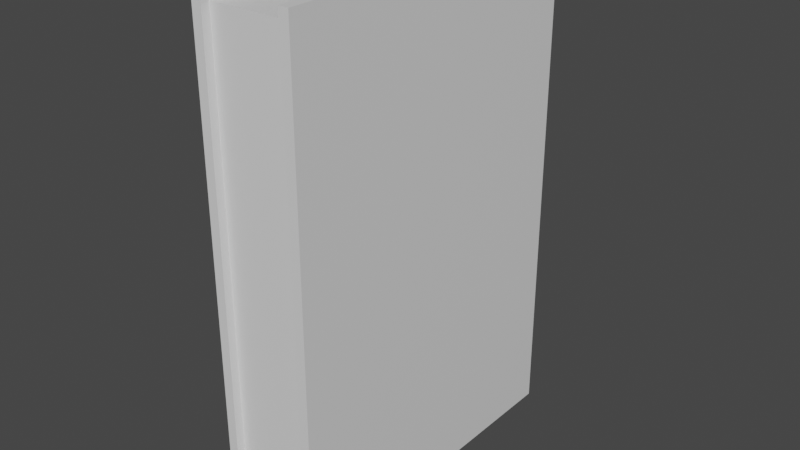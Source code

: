 # Source: book.blend  (saved by Blender 2.80.75; exported with 4.5.12 LTS)
import bpy
from mathutils import Matrix  # noqa: F401  (used for matrix-valued properties, if any)

bpy.ops.wm.read_factory_settings(use_empty=True)
scene = bpy.context.scene
scene.name = 'Scene'

# ---- collections
col_collection = bpy.data.collections.new('Collection'); scene.collection.children.link(col_collection)

# ---- materials (node trees are filled in below, after node groups)
mat_material = bpy.data.materials.new('Material')
mat_material.alpha_threshold = 0.0
mat_material.use_transparent_shadow = False
mat_material.line_color = (0.0, 0.0, 0.0, 1.0)

# ---- material node trees
mat_material.use_nodes = True; mat_material.node_tree.nodes.clear()
_N = mat_material.node_tree.nodes; _L = mat_material.node_tree.links
n0 = _N.new('ShaderNodeOutputMaterial'); n0.name = 'Material Output'; n0.location = (300, 300)
n1 = _N.new('ShaderNodeBsdfPrincipled'); n1.name = 'Principled BSDF'; n1.location = (10, 300)
n1.distribution = 'GGX'
n1.subsurface_method = 'BURLEY'
n1.inputs[2].default_value = 0.4
n1.inputs[3].default_value = 1.45
n1.inputs[27].default_value = (0.0, 0.0, 0.0, 1.0)
n1.inputs[28].default_value = 1.0
_L.new(n1.outputs[0], n0.inputs[0])
n0.is_active_output = True

# ---- world
world_world = bpy.data.worlds.new('World'); scene.world = world_world
world_world.use_nodes = True; world_world.node_tree.nodes.clear()
_N = world_world.node_tree.nodes; _L = world_world.node_tree.links
n0 = _N.new('ShaderNodeOutputWorld'); n0.name = 'World Output'; n0.location = (300, 300)
n1 = _N.new('ShaderNodeBackground'); n1.name = 'Background'; n1.location = (10, 300)
n1.inputs[0].default_value = (0.05088, 0.05088, 0.05088, 1.0)
_L.new(n1.outputs[0], n0.inputs[0])
n0.is_active_output = True
world_world.color = (0.05088, 0.05088, 0.05088)
world_world.use_sun_shadow = False
world_world.sun_shadow_jitter_overblur = 0.0

# ---- meshes
me_cube = bpy.data.meshes.new('Cube')
me_cube.from_pydata([(1.0, -0.3109, 1.274), (1.0, -0.3109, -0.8086), (1.0, -2.311, 1.274), (1.0, -2.311, -0.8086), (-1.0, -0.3109, 1.274), (-1.0, -0.3109, -0.8086), (-1.0, -2.311, 1.274), (-1.0, -2.311, -0.8086), (-1.0, -1.311, -0.9352), (1.0, -1.311, -0.9352), (1.0, -0.3109, -0.7296), (-1.0, -2.311, -0.7296), (1.0, -2.311, -0.7296), (-1.0, -0.3109, -0.7296), (1.0, -1.311, -0.8908), (-1.0, -1.311, -0.8908), (-1.0, -1.511, -0.9316), (-1.0, -1.711, -0.9206), (-1.0, -1.911, -0.9006), (-1.0, -2.111, -0.8679), (1.0, -2.111, 1.274), (-1.0, -2.111, 1.274), (1.0, -2.111, -0.8679), (1.0, -1.911, -0.9006), (1.0, -1.711, -0.9206), (1.0, -1.511, -0.9316), (-1.0, -2.111, -0.7784), (-1.0, -1.911, -0.8423), (-1.0, -1.711, -0.8713), (-1.0, -1.511, -0.8862), (1.0, -1.511, -0.8862), (1.0, -1.711, -0.8713), (1.0, -1.911, -0.8423), (1.0, -2.111, -0.7784), (-1.0, -0.5109, 1.274), (1.0, -1.111, -0.9316), (1.0, -0.9109, -0.9206), (1.0, -0.7109, -0.9006), (1.0, -0.5109, -0.8679), (-1.0, -0.5109, -0.8679), (-1.0, -0.7109, -0.9006), (-1.0, -0.9109, -0.9206), (-1.0, -1.111, -0.9316), (1.0, -0.5109, 1.274), (1.0, -0.5109, -0.7784), (1.0, -0.7109, -0.8423), (1.0, -0.9109, -0.8713), (1.0, -1.111, -0.8862), (-1.0, -1.111, -0.8862), (-1.0, -0.9109, -0.8713), (-1.0, -0.7109, -0.8423), (-1.0, -0.5109, -0.7784), (0.95, -1.111, 1.224), (0.95, -1.311, 1.224), (-0.95, -1.511, 1.224), (-0.95, -1.311, 1.224), (0.95, -1.311, -0.8903), (-0.95, -1.311, -0.8903), (-0.95, -1.511, -0.8859), (0.95, -1.111, -0.8859), (0.95, -1.511, 1.224), (0.95, -1.711, 1.224), (0.95, -1.911, 1.224), (0.95, -2.111, 1.224), (-0.95, -2.111, 1.224), (-0.95, -1.911, 1.224), (-0.95, -1.711, 1.224), (-0.95, -2.111, -0.7835), (-0.95, -1.911, -0.8443), (-0.95, -1.711, -0.8718), (0.95, -1.511, -0.8859), (0.95, -1.711, -0.8718), (0.95, -1.911, -0.8443), (0.95, -2.111, -0.7835), (-0.95, -1.111, 1.224), (-0.95, -0.9109, 1.224), (-0.95, -0.7109, 1.224), (-0.95, -0.5109, 1.224), (0.95, -0.5109, 1.224), (0.95, -0.7109, 1.224), (0.95, -0.9109, 1.224), (0.95, -0.5109, -0.7835), (0.95, -0.7109, -0.8443), (0.95, -0.9109, -0.8718), (-0.95, -1.111, -0.8859), (-0.95, -0.9109, -0.8718), (-0.95, -0.7109, -0.8443), (-0.95, -0.5109, -0.7835), (1.0, -0.3127, -0.7297), (-1.0, -2.313, -0.7295), (1.0, -2.313, -0.7295), (-1.0, -0.3127, -0.7297), (1.0, -1.313, -0.8908), (-1.0, -1.313, -0.8908), (-1.0, -2.113, -0.7783), (-1.0, -1.913, -0.8423), (-1.0, -1.713, -0.8713), (-1.0, -1.513, -0.8861), (1.0, -1.513, -0.8861), (1.0, -1.713, -0.8713), (1.0, -1.913, -0.8423), (1.0, -2.113, -0.7783), (1.0, -0.5128, -0.7784), (1.0, -0.7129, -0.8424), (1.0, -0.913, -0.8714), (1.0, -1.113, -0.8862), (-1.0, -1.113, -0.8862), (-1.0, -0.913, -0.8714), (-1.0, -0.7129, -0.8424), (-1.0, -0.5128, -0.7784), (0.95, -1.313, -0.8903), (-0.95, -1.313, -0.8903), (-0.95, -1.513, -0.8859), (0.95, -1.113, -0.8859), (-0.95, -2.113, -0.7834), (-0.95, -1.913, -0.8442), (-0.95, -1.713, -0.8718), (0.95, -1.513, -0.8859), (0.95, -1.713, -0.8718), (0.95, -1.913, -0.8442), (0.95, -2.113, -0.7834), (0.95, -0.5127, -0.7836), (0.95, -0.7128, -0.8443), (0.95, -0.9129, -0.8718), (-0.95, -1.113, -0.8859), (-0.95, -0.9129, -0.8718), (-0.95, -0.7128, -0.8443), (-0.95, -0.5127, -0.7836), (1.0, -0.3144, -0.7298), (-1.0, -2.314, -0.7294), (1.0, -2.314, -0.7294), (-1.0, -0.3144, -0.7298), (1.0, -1.315, -0.8908), (-1.0, -1.315, -0.8908), (-1.0, -2.115, -0.7782), (-1.0, -1.915, -0.8422), (-1.0, -1.715, -0.8712), (-1.0, -1.515, -0.8861), (1.0, -1.515, -0.8861), (1.0, -1.715, -0.8712), (1.0, -1.915, -0.8422), (1.0, -2.115, -0.7782), (1.0, -0.5146, -0.7785), (1.0, -0.715, -0.8424), (1.0, -0.9151, -0.8714), (1.0, -1.115, -0.8862), (-1.0, -1.115, -0.8862), (-1.0, -0.9151, -0.8714), (-1.0, -0.715, -0.8424), (-1.0, -0.5146, -0.7785), (0.95, -1.315, -0.8903), (-0.95, -1.315, -0.8903), (-0.95, -1.515, -0.8859), (0.95, -1.115, -0.8859), (-0.95, -2.114, -0.7833), (-0.95, -1.915, -0.8441), (-0.95, -1.715, -0.8717), (0.95, -1.515, -0.8859), (0.95, -1.715, -0.8717), (0.95, -1.915, -0.8441), (0.95, -2.114, -0.7833), (0.95, -0.5144, -0.7836), (0.95, -0.7147, -0.8444), (0.95, -0.9149, -0.8719), (-0.95, -1.115, -0.8859), (-0.95, -0.9149, -0.8719), (-0.95, -0.7147, -0.8444), (-0.95, -0.5144, -0.7836), (1.0, -0.3162, -0.7299), (-1.0, -2.316, -0.7294), (1.0, -2.316, -0.7294), (-1.0, -0.3162, -0.7299), (1.0, -1.317, -0.8908), (-1.0, -1.317, -0.8908), (-1.0, -2.117, -0.7781), (-1.0, -1.917, -0.8421), (-1.0, -1.717, -0.8712), (-1.0, -1.517, -0.8861), (1.0, -1.517, -0.8861), (1.0, -1.717, -0.8712), (1.0, -1.917, -0.8421), (1.0, -2.117, -0.7781), (1.0, -0.5165, -0.7786), (1.0, -0.717, -0.8425), (1.0, -0.9172, -0.8714), (1.0, -1.117, -0.8862), (-1.0, -1.117, -0.8862), (-1.0, -0.9172, -0.8714), (-1.0, -0.717, -0.8425), (-1.0, -0.5165, -0.7786), (0.95, -1.317, -0.8903), (-0.95, -1.317, -0.8903), (-0.95, -1.517, -0.8858), (0.95, -1.117, -0.886), (-0.95, -2.116, -0.7833), (-0.95, -1.917, -0.8441), (-0.95, -1.717, -0.8717), (0.95, -1.517, -0.8858), (0.95, -1.717, -0.8717), (0.95, -1.917, -0.8441), (0.95, -2.116, -0.7833), (0.95, -0.5162, -0.7837), (0.95, -0.7166, -0.8444), (0.95, -0.9168, -0.8719), (-0.95, -1.117, -0.886), (-0.95, -0.9168, -0.8719), (-0.95, -0.7166, -0.8444), (-0.95, -0.5162, -0.7837), (1.0, -0.3179, -0.73), (-1.0, -2.318, -0.7293), (1.0, -2.318, -0.7293), (-1.0, -0.3179, -0.73), (1.0, -1.319, -0.8908), (-1.0, -1.319, -0.8908), (-1.0, -2.118, -0.7781), (-1.0, -1.919, -0.8421), (-1.0, -1.719, -0.8712), (-1.0, -1.519, -0.8861), (1.0, -1.519, -0.8861), (1.0, -1.719, -0.8712), (1.0, -1.919, -0.8421), (1.0, -2.118, -0.7781), (1.0, -0.5184, -0.7787), (1.0, -0.719, -0.8426), (1.0, -0.9193, -0.8715), (1.0, -1.119, -0.8862), (-1.0, -1.119, -0.8862), (-1.0, -0.9193, -0.8715), (-1.0, -0.719, -0.8426), (-1.0, -0.5184, -0.7787), (0.95, -1.319, -0.8903), (-0.95, -1.319, -0.8903), (-0.95, -1.519, -0.8858), (0.95, -1.119, -0.886), (-0.95, -2.118, -0.7832), (-0.95, -1.919, -0.844), (-0.95, -1.719, -0.8716), (0.95, -1.519, -0.8858), (0.95, -1.719, -0.8716), (0.95, -1.919, -0.844), (0.95, -2.118, -0.7832), (0.95, -0.5179, -0.7838), (0.95, -0.7185, -0.8445), (0.95, -0.9188, -0.872), (-0.95, -1.119, -0.886), (-0.95, -0.9188, -0.872), (-0.95, -0.7185, -0.8445), (-0.95, -0.5179, -0.7838), (1.0, -0.3197, -0.7301), (-1.0, -2.32, -0.7292), (1.0, -2.32, -0.7292), (-1.0, -0.3197, -0.7301), (1.0, -1.322, -0.8908), (-1.0, -1.322, -0.8908), (-1.0, -2.12, -0.778), (-1.0, -1.921, -0.842), (-1.0, -1.721, -0.8711), (-1.0, -1.522, -0.8861), (1.0, -1.522, -0.8861), (1.0, -1.721, -0.8711), (1.0, -1.921, -0.842), (1.0, -2.12, -0.778), (1.0, -0.5203, -0.7787), (1.0, -0.721, -0.8426), (1.0, -0.9214, -0.8715), (1.0, -1.122, -0.8862), (-1.0, -1.122, -0.8862), (-1.0, -0.9214, -0.8715), (-1.0, -0.721, -0.8426), (-1.0, -0.5203, -0.7787), (0.95, -1.321, -0.8903), (-0.95, -1.321, -0.8903), (-0.95, -1.521, -0.8858), (0.95, -1.121, -0.886), (-0.95, -2.12, -0.7831), (-0.95, -1.92, -0.844), (-0.95, -1.721, -0.8716), (0.95, -1.521, -0.8858), (0.95, -1.721, -0.8716), (0.95, -1.92, -0.844), (0.95, -2.12, -0.7831), (0.95, -0.5197, -0.7839), (0.95, -0.7204, -0.8445), (0.95, -0.9208, -0.872), (-0.95, -1.121, -0.886), (-0.95, -0.9208, -0.872), (-0.95, -0.7204, -0.8445), (-0.95, -0.5197, -0.7839), (1.0, -0.3214, -0.7302), (-1.0, -2.321, -0.7291), (1.0, -2.321, -0.7291), (-1.0, -0.3214, -0.7302), (1.0, -1.324, -0.8908), (-1.0, -1.324, -0.8908), (-1.0, -2.122, -0.7779), (-1.0, -1.923, -0.842), (-1.0, -1.723, -0.8711), (-1.0, -1.524, -0.886), (1.0, -1.524, -0.886), (1.0, -1.723, -0.8711), (1.0, -1.923, -0.842), (1.0, -2.122, -0.7779), (1.0, -0.5221, -0.7788), (1.0, -0.7231, -0.8427), (1.0, -0.9235, -0.8715), (1.0, -1.124, -0.8863), (-1.0, -1.124, -0.8863), (-1.0, -0.9235, -0.8715), (-1.0, -0.7231, -0.8427), (-1.0, -0.5221, -0.7788), (0.95, -1.323, -0.8903), (-0.95, -1.323, -0.8903), (-0.95, -1.523, -0.8858), (0.95, -1.123, -0.886), (-0.95, -2.121, -0.783), (-0.95, -1.922, -0.8439), (-0.95, -1.723, -0.8716), (0.95, -1.523, -0.8858), (0.95, -1.723, -0.8716), (0.95, -1.922, -0.8439), (0.95, -2.121, -0.783), (0.95, -0.5215, -0.784), (0.95, -0.7223, -0.8446), (0.95, -0.9227, -0.872), (-0.95, -1.123, -0.886), (-0.95, -0.9227, -0.872), (-0.95, -0.7223, -0.8446), (-0.95, -0.5215, -0.784), (1.0, -0.3232, -0.7303), (-1.0, -2.323, -0.729), (1.0, -2.323, -0.729), (-1.0, -0.3232, -0.7303), (1.0, -1.326, -0.8908), (-1.0, -1.326, -0.8908), (-1.0, -2.124, -0.7778), (-1.0, -1.925, -0.8419), (-1.0, -1.726, -0.871), (-1.0, -1.526, -0.886), (1.0, -1.526, -0.886), (1.0, -1.726, -0.871), (1.0, -1.925, -0.8419), (1.0, -2.124, -0.7778), (1.0, -0.524, -0.7789), (1.0, -0.7251, -0.8427), (1.0, -0.9256, -0.8716), (1.0, -1.126, -0.8863), (-1.0, -1.126, -0.8863), (-1.0, -0.9256, -0.8716), (-1.0, -0.7251, -0.8427), (-1.0, -0.524, -0.7789), (0.95, -1.325, -0.8903), (-0.95, -1.325, -0.8903), (-0.95, -1.525, -0.8858), (0.95, -1.125, -0.886), (-0.95, -2.123, -0.783), (-0.95, -1.924, -0.8439), (-0.95, -1.725, -0.8715), (0.95, -1.525, -0.8858), (0.95, -1.725, -0.8715), (0.95, -1.924, -0.8439), (0.95, -2.123, -0.783), (0.95, -0.5232, -0.784), (0.95, -0.7243, -0.8447), (0.95, -0.9247, -0.8721), (-0.95, -1.125, -0.886), (-0.95, -0.9247, -0.8721), (-0.95, -0.7243, -0.8447), (-0.95, -0.5232, -0.784), (1.0, -0.3249, -0.7304), (-1.0, -2.325, -0.7289), (1.0, -2.325, -0.7289), (-1.0, -0.3249, -0.7304), (1.0, -1.328, -0.8908), (-1.0, -1.328, -0.8908), (-1.0, -2.126, -0.7777), (-1.0, -1.927, -0.8419), (-1.0, -1.728, -0.871), (-1.0, -1.528, -0.886), (1.0, -1.528, -0.886), (1.0, -1.728, -0.871), (1.0, -1.927, -0.8419), (1.0, -2.126, -0.7777), (1.0, -0.5259, -0.779), (1.0, -0.7271, -0.8428), (1.0, -0.9277, -0.8716), (1.0, -1.128, -0.8863), (-1.0, -1.128, -0.8863), (-1.0, -0.9277, -0.8716), (-1.0, -0.7271, -0.8428), (-1.0, -0.5259, -0.779), (0.95, -1.327, -0.8903), (-0.95, -1.327, -0.8903), (-0.95, -1.527, -0.8857), (0.95, -1.127, -0.886), (-0.95, -2.125, -0.7829), (-0.95, -1.926, -0.8438), (-0.95, -1.727, -0.8715), (0.95, -1.527, -0.8857), (0.95, -1.727, -0.8715), (0.95, -1.926, -0.8438), (0.95, -2.125, -0.7829), (0.95, -0.525, -0.7841), (0.95, -0.7262, -0.8447), (0.95, -0.9267, -0.8721), (-0.95, -1.127, -0.886), (-0.95, -0.9267, -0.8721), (-0.95, -0.7262, -0.8447), (-0.95, -0.525, -0.7841), (1.0, -0.3267, -0.7305), (-1.0, -2.327, -0.7288), (1.0, -2.327, -0.7288), (-1.0, -0.3267, -0.7305), (1.0, -1.33, -0.8908), (-1.0, -1.33, -0.8908), (-1.0, -2.128, -0.7777), (-1.0, -1.929, -0.8418), (-1.0, -1.73, -0.871), (-1.0, -1.53, -0.886), (1.0, -1.53, -0.886), (1.0, -1.73, -0.871), (1.0, -1.929, -0.8418), (1.0, -2.128, -0.7777), (1.0, -0.5278, -0.779), (1.0, -0.7291, -0.8428), (1.0, -0.9298, -0.8717), (1.0, -1.13, -0.8863), (-1.0, -1.13, -0.8863), (-1.0, -0.9298, -0.8717), (-1.0, -0.7291, -0.8428), (-1.0, -0.5278, -0.779), (0.95, -1.329, -0.8903), (-0.95, -1.329, -0.8903), (-0.95, -1.529, -0.8857), (0.95, -1.129, -0.8861), (-0.95, -2.127, -0.7828), (-0.95, -1.928, -0.8437), (-0.95, -1.729, -0.8714), (0.95, -1.529, -0.8857), (0.95, -1.729, -0.8714), (0.95, -1.928, -0.8437), (0.95, -2.127, -0.7828), (0.95, -0.5268, -0.7842), (0.95, -0.7281, -0.8448), (0.95, -0.9287, -0.8721), (-0.95, -1.129, -0.8861), (-0.95, -0.9287, -0.8721), (-0.95, -0.7281, -0.8448), (-0.95, -0.5268, -0.7842)], [], [(20, 21, 6, 2), (12, 2, 6, 11), (51, 34, 4, 13), (19, 22, 3, 7), (33, 20, 2, 12), (13, 4, 0, 10), (42, 35, 9, 8), (16, 29, 15, 8), (35, 47, 14, 9), (5, 13, 10, 1), (22, 33, 12, 3), (39, 51, 13, 5), (3, 12, 11, 7), (9, 14, 30, 25), (25, 30, 31, 24), (24, 31, 32, 23), (23, 32, 33, 22), (7, 11, 26, 19), (19, 26, 27, 18), (18, 27, 28, 17), (17, 28, 29, 16), (11, 6, 21, 26), (29, 28, 96, 97), (87, 51, 109, 127), (59, 56, 110, 113), (13, 51, 109, 91), (86, 87, 127, 126), (8, 9, 25, 16), (16, 25, 24, 17), (17, 24, 23, 18), (18, 23, 22, 19), (71, 72, 119, 118), (28, 27, 95, 96), (58, 57, 111, 112), (12, 33, 101, 90), (8, 15, 48, 42), (42, 48, 49, 41), (41, 49, 50, 40), (40, 50, 51, 39), (1, 10, 44, 38), (38, 44, 45, 37), (37, 45, 46, 36), (36, 46, 47, 35), (0, 4, 34, 43), (85, 86, 126, 125), (5, 1, 38, 39), (39, 38, 37, 40), (40, 37, 36, 41), (41, 36, 35, 42), (10, 0, 43, 44), (70, 71, 118, 117), (27, 26, 94, 95), (10, 13, 91, 88), (84, 85, 125, 124), (73, 33, 101, 120), (56, 70, 117, 110), (59, 52, 53, 56), (58, 54, 55, 57), (67, 64, 65, 68), (68, 65, 66, 69), (69, 66, 54, 58), (56, 53, 60, 70), (70, 60, 61, 71), (71, 61, 62, 72), (72, 62, 63, 73), (75, 74, 55, 54, 66, 65, 64, 63, 62, 61, 60, 53, 52, 80, 79, 78, 77, 76), (43, 34, 51, 87, 77, 78, 81, 44), (20, 33, 73, 63, 64, 67, 26, 21), (81, 78, 79, 82), (82, 79, 80, 83), (83, 80, 52, 59), (57, 55, 74, 84), (84, 74, 75, 85), (85, 75, 76, 86), (86, 76, 77, 87), (114, 115, 155, 154), (126, 127, 167, 166), (107, 106, 146, 147), (92, 105, 145, 132), (113, 110, 150, 153), (94, 114, 154, 134), (125, 126, 166, 165), (106, 93, 133, 146), (93, 97, 137, 133), (112, 111, 151, 152), (101, 100, 140, 141), (124, 125, 165, 164), (105, 104, 144, 145), (100, 99, 139, 140), (111, 124, 164, 151), (104, 103, 143, 144), (72, 73, 120, 119), (11, 12, 90, 89), (30, 14, 92, 98), (26, 67, 114, 94), (10, 44, 102, 88), (31, 30, 98, 99), (45, 44, 102, 103), (32, 31, 99, 100), (46, 45, 103, 104), (33, 32, 100, 101), (47, 46, 104, 105), (44, 81, 121, 102), (48, 15, 93, 106), (81, 82, 122, 121), (49, 48, 106, 107), (67, 68, 115, 114), (82, 83, 123, 122), (50, 49, 107, 108), (68, 69, 116, 115), (83, 59, 113, 123), (51, 50, 108, 109), (15, 29, 97, 93), (69, 58, 112, 116), (57, 84, 124, 111), (14, 47, 105, 92), (11, 26, 94, 89), (153, 150, 190, 193), (134, 154, 194, 174), (165, 166, 206, 205), (146, 133, 173, 186), (133, 137, 177, 173), (152, 151, 191, 192), (141, 140, 180, 181), (164, 165, 205, 204), (145, 144, 184, 185), (140, 139, 179, 180), (151, 164, 204, 191), (144, 143, 183, 184), (139, 138, 178, 179), (163, 153, 193, 203), (143, 142, 182, 183), (138, 132, 172, 178), (88, 91, 131, 128), (108, 107, 147, 148), (115, 116, 156, 155), (90, 101, 141, 130), (109, 108, 148, 149), (120, 101, 141, 160), (116, 112, 152, 156), (91, 109, 149, 131), (102, 121, 161, 142), (110, 117, 157, 150), (89, 90, 130, 129), (117, 118, 158, 157), (89, 94, 134, 129), (118, 119, 159, 158), (95, 94, 134, 135), (127, 109, 149, 167), (119, 120, 160, 159), (96, 95, 135, 136), (121, 122, 162, 161), (97, 96, 136, 137), (88, 102, 142, 128), (122, 123, 163, 162), (98, 92, 132, 138), (103, 102, 142, 143), (123, 113, 153, 163), (99, 98, 138, 139), (173, 177, 217, 213), (192, 191, 231, 232), (181, 180, 220, 221), (204, 205, 245, 244), (185, 184, 224, 225), (180, 179, 219, 220), (191, 204, 244, 231), (184, 183, 223, 224), (179, 178, 218, 219), (203, 193, 233, 243), (183, 182, 222, 223), (178, 172, 212, 218), (202, 203, 243, 242), (168, 182, 222, 208), (177, 176, 216, 217), (201, 202, 242, 241), (132, 145, 185, 172), (147, 146, 186, 187), (166, 167, 207, 206), (154, 155, 195, 194), (128, 131, 171, 168), (148, 147, 187, 188), (155, 156, 196, 195), (130, 141, 181, 170), (149, 148, 188, 189), (160, 141, 181, 200), (156, 152, 192, 196), (131, 149, 189, 171), (142, 161, 201, 182), (150, 157, 197, 190), (129, 130, 170, 169), (157, 158, 198, 197), (129, 134, 174, 169), (158, 159, 199, 198), (135, 134, 174, 175), (167, 149, 189, 207), (159, 160, 200, 199), (136, 135, 175, 176), (161, 162, 202, 201), (137, 136, 176, 177), (128, 142, 182, 168), (162, 163, 203, 202), (220, 219, 259, 260), (231, 244, 284, 271), (224, 223, 263, 264), (219, 218, 258, 259), (243, 233, 273, 283), (223, 222, 262, 263), (218, 212, 252, 258), (242, 243, 283, 282), (208, 222, 262, 248), (217, 216, 256, 257), (241, 242, 282, 281), (216, 215, 255, 256), (239, 240, 280, 279), (247, 229, 269, 287), (215, 214, 254, 255), (238, 239, 279, 278), (186, 173, 213, 226), (205, 206, 246, 245), (174, 194, 234, 214), (193, 190, 230, 233), (172, 185, 225, 212), (187, 186, 226, 227), (206, 207, 247, 246), (194, 195, 235, 234), (168, 171, 211, 208), (188, 187, 227, 228), (195, 196, 236, 235), (170, 181, 221, 210), (189, 188, 228, 229), (200, 181, 221, 240), (196, 192, 232, 236), (171, 189, 229, 211), (182, 201, 241, 222), (190, 197, 237, 230), (169, 170, 210, 209), (197, 198, 238, 237), (169, 174, 214, 209), (198, 199, 239, 238), (175, 174, 214, 215), (207, 189, 229, 247), (199, 200, 240, 239), (176, 175, 215, 216), (264, 263, 303, 304), (259, 258, 298, 299), (283, 273, 313, 323), (263, 262, 302, 303), (258, 252, 292, 298), (282, 283, 323, 322), (248, 262, 302, 288), (257, 256, 296, 297), (281, 282, 322, 321), (256, 255, 295, 296), (279, 280, 320, 319), (287, 269, 309, 327), (255, 254, 294, 295), (278, 279, 319, 318), (249, 254, 294, 289), (277, 278, 318, 317), (225, 224, 264, 265), (244, 245, 285, 284), (221, 220, 260, 261), (232, 231, 271, 272), (213, 217, 257, 253), (226, 213, 253, 266), (245, 246, 286, 285), (214, 234, 274, 254), (233, 230, 270, 273), (212, 225, 265, 252), (227, 226, 266, 267), (246, 247, 287, 286), (234, 235, 275, 274), (208, 211, 251, 248), (228, 227, 267, 268), (235, 236, 276, 275), (210, 221, 261, 250), (229, 228, 268, 269), (240, 221, 261, 280), (236, 232, 272, 276), (211, 229, 269, 251), (222, 241, 281, 262), (230, 237, 277, 270), (209, 210, 250, 249), (237, 238, 278, 277), (209, 214, 254, 249), (288, 302, 342, 328), (297, 296, 336, 337), (321, 322, 362, 361), (296, 295, 335, 336), (319, 320, 360, 359), (327, 309, 349, 367), (295, 294, 334, 335), (318, 319, 359, 358), (289, 294, 334, 329), (317, 318, 358, 357), (289, 290, 330, 329), (310, 317, 357, 350), (302, 321, 361, 342), (291, 309, 349, 331), (316, 312, 352, 356), (320, 301, 341, 360), (271, 284, 324, 311), (260, 259, 299, 300), (265, 264, 304, 305), (284, 285, 325, 324), (261, 260, 300, 301), (272, 271, 311, 312), (253, 257, 297, 293), (266, 253, 293, 306), (285, 286, 326, 325), (254, 274, 314, 294), (273, 270, 310, 313), (252, 265, 305, 292), (267, 266, 306, 307), (286, 287, 327, 326), (274, 275, 315, 314), (248, 251, 291, 288), (268, 267, 307, 308), (275, 276, 316, 315), (250, 261, 301, 290), (269, 268, 308, 309), (280, 261, 301, 320), (276, 272, 312, 316), (251, 269, 309, 291), (262, 281, 321, 302), (270, 277, 317, 310), (249, 250, 290, 289), (367, 349, 389, 407), (335, 334, 374, 375), (358, 359, 399, 398), (329, 334, 374, 369), (357, 358, 398, 397), (329, 330, 370, 369), (350, 357, 397, 390), (342, 361, 401, 382), (331, 349, 389, 371), (356, 352, 392, 396), (360, 341, 381, 400), (349, 348, 388, 389), (330, 341, 381, 370), (355, 356, 396, 395), (348, 347, 387, 388), (328, 331, 371, 368), (322, 323, 363, 362), (298, 292, 332, 338), (303, 302, 342, 343), (323, 313, 353, 363), (299, 298, 338, 339), (304, 303, 343, 344), (311, 324, 364, 351), (300, 299, 339, 340), (305, 304, 344, 345), (324, 325, 365, 364), (301, 300, 340, 341), (312, 311, 351, 352), (293, 297, 337, 333), (306, 293, 333, 346), (325, 326, 366, 365), (294, 314, 354, 334), (313, 310, 350, 353), (292, 305, 345, 332), (307, 306, 346, 347), (326, 327, 367, 366), (314, 315, 355, 354), (288, 291, 331, 328), (308, 307, 347, 348), (315, 316, 356, 355), (290, 301, 341, 330), (309, 308, 348, 349), (382, 401, 441, 422), (371, 389, 429, 411), (396, 392, 432, 436), (400, 381, 421, 440), (389, 388, 428, 429), (370, 381, 421, 410), (395, 396, 436, 435), (388, 387, 427, 428), (368, 371, 411, 408), (394, 395, 435, 434), (406, 407, 447, 446), (387, 386, 426, 427), (372, 385, 425, 412), (393, 390, 430, 433), (374, 394, 434, 414), (405, 406, 446, 445), (359, 360, 400, 399), (336, 335, 375, 376), (361, 362, 402, 401), (337, 336, 376, 377), (328, 342, 382, 368), (362, 363, 403, 402), (338, 332, 372, 378), (343, 342, 382, 383), (363, 353, 393, 403), (339, 338, 378, 379), (344, 343, 383, 384), (351, 364, 404, 391), (340, 339, 379, 380), (345, 344, 384, 385), (364, 365, 405, 404), (341, 340, 380, 381), (352, 351, 391, 392), (333, 337, 377, 373), (346, 333, 373, 386), (365, 366, 406, 405), (334, 354, 394, 374), (353, 350, 390, 393), (332, 345, 385, 372), (347, 346, 386, 387), (366, 367, 407, 406), (354, 355, 395, 394), (412, 425, 433, 430), (427, 426, 444, 445), (415, 414, 434, 435), (413, 417, 432, 431), (426, 413, 431, 444), (421, 420, 439, 440), (425, 424, 443, 433), (420, 419, 438, 439), (424, 423, 442, 443), (419, 418, 437, 438), (423, 422, 441, 442), (418, 412, 430, 437), (429, 428, 446, 447), (417, 416, 436, 432), (428, 427, 445, 446), (416, 415, 435, 436), (390, 397, 437, 430), (369, 370, 410, 409), (397, 398, 438, 437), (369, 374, 414, 409), (398, 399, 439, 438), (375, 374, 414, 415), (407, 389, 429, 447), (399, 400, 440, 439), (376, 375, 415, 416), (401, 402, 442, 441), (377, 376, 416, 417), (368, 382, 422, 408), (402, 403, 443, 442), (378, 372, 412, 418), (383, 382, 422, 423), (403, 393, 433, 443), (379, 378, 418, 419), (384, 383, 423, 424), (391, 404, 444, 431), (380, 379, 419, 420), (385, 384, 424, 425), (404, 405, 445, 444), (381, 380, 420, 421), (392, 391, 431, 432), (373, 377, 417, 413), (386, 373, 413, 426)])
_uv = me_cube.uv_layers.new(name='UVMap')
_uv.uv.foreach_set('vector', [0.375, 0.225, 0.625, 0.225, 0.625, 0.25, 0.375, 0.25, 0.5, 0.25, 0.625, 0.25, 0.625, 0.5, 0.5, 0.5, 0.5, 0.725, 0.625, 0.725, 0.625, 0.75, 0.5, 0.75, 0.375, 0.975, 0.625, 0.975, 0.625, 1.0, 0.375, 1.0, 0.25, 0.725, 0.375, 0.725, 0.375, 0.75, 0.25, 0.75, 0.75, 0.5, 0.875, 0.5, 0.875, 0.75, 0.75, 0.75, 0.375, 0.85, 0.625, 0.85, 0.625, 0.875, 0.375, 0.875, 0.375, 0.6, 0.5, 0.6, 0.5, 0.625, 0.375, 0.625, 0.125, 0.6, 0.25, 0.6, 0.25, 0.625, 0.125, 0.625, 0.625, 0.5, 0.75, 0.5, 0.75, 0.75, 0.625, 0.75, 0.125, 0.725, 0.25, 0.725, 0.25, 0.75, 0.125, 0.75, 0.375, 0.725, 0.5, 0.725, 0.5, 0.75, 0.375, 0.75, 0.375, 0.25, 0.5, 0.25, 0.5, 0.5, 0.375, 0.5, 0.125, 0.625, 0.25, 0.625, 0.25, 0.65, 0.125, 0.65, 0.125, 0.65, 0.25, 0.65, 0.25, 0.675, 0.125, 0.675, 0.125, 0.675, 0.25, 0.675, 0.25, 0.7, 0.125, 0.7, 0.125, 0.7, 0.25, 0.7, 0.25, 0.725, 0.125, 0.725, 0.375, 0.5, 0.5, 0.5, 0.5, 0.525, 0.375, 0.525, 0.375, 0.525, 0.5, 0.525, 0.5, 0.55, 0.375, 0.55, 0.375, 0.55, 0.5, 0.55, 0.5, 0.575, 0.375, 0.575, 0.375, 0.575, 0.5, 0.575, 0.5, 0.6, 0.375, 0.6, 0.5, 0.5, 0.625, 0.5, 0.625, 0.525, 0.5, 0.525, 0.5, 0.6, 0.5, 0.575, 0.5, 0.575, 0.5, 0.6, 0.5, 0.725, 0.5, 0.725, 0.5, 0.725, 0.5, 0.725, 0.25, 0.6, 0.25, 0.625, 0.25, 0.625, 0.25, 0.6, 0.5, 0.75, 0.5, 0.725, 0.5, 0.725, 0.5, 0.75, 0.5, 0.7, 0.5, 0.725, 0.5, 0.725, 0.5, 0.7, 0.375, 0.875, 0.625, 0.875, 0.625, 0.9, 0.375, 0.9, 0.375, 0.9, 0.625, 0.9, 0.625, 0.925, 0.375, 0.925, 0.375, 0.925, 0.625, 0.925, 0.625, 0.95, 0.375, 0.95, 0.375, 0.95, 0.625, 0.95, 0.625, 0.975, 0.375, 0.975, 0.25, 0.675, 0.25, 0.7, 0.25, 0.7, 0.25, 0.675, 0.5, 0.575, 0.5, 0.55, 0.5, 0.55, 0.5, 0.575, 0.5, 0.6, 0.5, 0.625, 0.5, 0.625, 0.5, 0.6, 0.25, 0.75, 0.25, 0.725, 0.25, 0.725, 0.25, 0.75, 0.375, 0.625, 0.5, 0.625, 0.5, 0.65, 0.375, 0.65, 0.375, 0.65, 0.5, 0.65, 0.5, 0.675, 0.375, 0.675, 0.375, 0.675, 0.5, 0.675, 0.5, 0.7, 0.375, 0.7, 0.375, 0.7, 0.5, 0.7, 0.5, 0.725, 0.375, 0.725, 0.125, 0.5, 0.25, 0.5, 0.25, 0.525, 0.125, 0.525, 0.125, 0.525, 0.25, 0.525, 0.25, 0.55, 0.125, 0.55, 0.125, 0.55, 0.25, 0.55, 0.25, 0.575, 0.125, 0.575, 0.125, 0.575, 0.25, 0.575, 0.25, 0.6, 0.125, 0.6, 0.375, 0.0, 0.625, 0.0, 0.625, 0.025, 0.375, 0.025, 0.5, 0.675, 0.5, 0.7, 0.5, 0.7, 0.5, 0.675, 0.375, 0.75, 0.625, 0.75, 0.625, 0.775, 0.375, 0.775, 0.375, 0.775, 0.625, 0.775, 0.625, 0.8, 0.375, 0.8, 0.375, 0.8, 0.625, 0.8, 0.625, 0.825, 0.375, 0.825, 0.375, 0.825, 0.625, 0.825, 0.625, 0.85, 0.375, 0.85, 0.25, 0.5, 0.375, 0.5, 0.375, 0.525, 0.25, 0.525, 0.25, 0.65, 0.25, 0.675, 0.25, 0.675, 0.25, 0.65, 0.5, 0.55, 0.5, 0.525, 0.5, 0.525, 0.5, 0.55, 0.75, 0.75, 0.75, 0.5, 0.75, 0.5, 0.75, 0.75, 0.5, 0.65, 0.5, 0.675, 0.5, 0.675, 0.5, 0.65, 0.25, 0.725, 0.25, 0.725, 0.25, 0.725, 0.25, 0.725, 0.25, 0.625, 0.25, 0.65, 0.25, 0.65, 0.25, 0.625, 0.25, 0.6, 0.375, 0.6, 0.375, 0.625, 0.25, 0.625, 0.5, 0.6, 0.625, 0.6, 0.625, 0.625, 0.5, 0.625, 0.5, 0.525, 0.625, 0.525, 0.625, 0.55, 0.5, 0.55, 0.5, 0.55, 0.625, 0.55, 0.625, 0.575, 0.5, 0.575, 0.5, 0.575, 0.625, 0.575, 0.625, 0.6, 0.5, 0.6, 0.25, 0.625, 0.375, 0.625, 0.375, 0.65, 0.25, 0.65, 0.25, 0.65, 0.375, 0.65, 0.375, 0.675, 0.25, 0.675, 0.25, 0.675, 0.375, 0.675, 0.375, 0.7, 0.25, 0.7, 0.25, 0.7, 0.375, 0.7, 0.375, 0.725, 0.25, 0.725, 0.625, 0.075, 0.625, 0.1, 0.625, 0.125, 0.625, 0.15, 0.625, 0.175, 0.625, 0.2, 0.625, 0.225, 0.375, 0.225, 0.375, 0.2, 0.375, 0.175, 0.375, 0.15, 0.375, 0.125, 0.375, 0.1, 0.375, 0.075, 0.375, 0.05, 0.375, 0.025, 0.625, 0.025, 0.625, 0.05, 0.375, 0.025, 0.625, 0.725, 0.5, 0.725, 0.5, 0.725, 0.625, 0.025, 0.375, 0.525, 0.25, 0.525, 0.25, 0.525, 0.375, 0.725, 0.25, 0.725, 0.25, 0.725, 0.375, 0.225, 0.625, 0.525, 0.5, 0.525, 0.5, 0.525, 0.625, 0.225, 0.25, 0.525, 0.375, 0.525, 0.375, 0.55, 0.25, 0.55, 0.25, 0.55, 0.375, 0.55, 0.375, 0.575, 0.25, 0.575, 0.25, 0.575, 0.375, 0.575, 0.375, 0.6, 0.25, 0.6, 0.5, 0.625, 0.625, 0.625, 0.625, 0.65, 0.5, 0.65, 0.5, 0.65, 0.625, 0.65, 0.625, 0.675, 0.5, 0.675, 0.5, 0.675, 0.625, 0.675, 0.625, 0.7, 0.5, 0.7, 0.5, 0.7, 0.625, 0.7, 0.625, 0.725, 0.5, 0.725, 0.5, 0.525, 0.5, 0.55, 0.5, 0.55, 0.5, 0.525, 0.5, 0.7, 0.5, 0.725, 0.5, 0.725, 0.5, 0.7, 0.5, 0.675, 0.5, 0.65, 0.5, 0.65, 0.5, 0.675, 0.25, 0.625, 0.25, 0.6, 0.25, 0.6, 0.25, 0.625, 0.25, 0.6, 0.25, 0.625, 0.25, 0.625, 0.25, 0.6, 0.5, 0.525, 0.5, 0.525, 0.5, 0.525, 0.5, 0.525, 0.5, 0.675, 0.5, 0.7, 0.5, 0.7, 0.5, 0.675, 0.5, 0.65, 0.5, 0.625, 0.5, 0.625, 0.5, 0.65, 0.5, 0.625, 0.5, 0.6, 0.5, 0.6, 0.5, 0.625, 0.5, 0.6, 0.5, 0.625, 0.5, 0.625, 0.5, 0.6, 0.25, 0.725, 0.25, 0.7, 0.25, 0.7, 0.25, 0.725, 0.5, 0.65, 0.5, 0.675, 0.5, 0.675, 0.5, 0.65, 0.25, 0.6, 0.25, 0.575, 0.25, 0.575, 0.25, 0.6, 0.25, 0.7, 0.25, 0.675, 0.25, 0.675, 0.25, 0.7, 0.5, 0.625, 0.5, 0.65, 0.5, 0.65, 0.5, 0.625, 0.25, 0.575, 0.25, 0.55, 0.25, 0.55, 0.25, 0.575, 0.25, 0.7, 0.25, 0.725, 0.25, 0.725, 0.25, 0.7, 0.5, 0.5, 0.5, 0.25, 0.5, 0.25, 0.5, 0.5, 0.25, 0.65, 0.25, 0.625, 0.25, 0.625, 0.25, 0.65, 0.5, 0.525, 0.5, 0.525, 0.5, 0.525, 0.5, 0.525, 0.25, 0.5, 0.25, 0.525, 0.25, 0.525, 0.25, 0.5, 0.25, 0.675, 0.25, 0.65, 0.25, 0.65, 0.25, 0.675, 0.25, 0.55, 0.25, 0.525, 0.25, 0.525, 0.25, 0.55, 0.25, 0.7, 0.25, 0.675, 0.25, 0.675, 0.25, 0.7, 0.25, 0.575, 0.25, 0.55, 0.25, 0.55, 0.25, 0.575, 0.25, 0.725, 0.25, 0.7, 0.25, 0.7, 0.25, 0.725, 0.25, 0.6, 0.25, 0.575, 0.25, 0.575, 0.25, 0.6, 0.25, 0.525, 0.25, 0.525, 0.25, 0.525, 0.25, 0.525, 0.5, 0.65, 0.5, 0.625, 0.5, 0.625, 0.5, 0.65, 0.25, 0.525, 0.25, 0.55, 0.25, 0.55, 0.25, 0.525, 0.5, 0.675, 0.5, 0.65, 0.5, 0.65, 0.5, 0.675, 0.5, 0.525, 0.5, 0.55, 0.5, 0.55, 0.5, 0.525, 0.25, 0.55, 0.25, 0.575, 0.25, 0.575, 0.25, 0.55, 0.5, 0.7, 0.5, 0.675, 0.5, 0.675, 0.5, 0.7, 0.5, 0.55, 0.5, 0.575, 0.5, 0.575, 0.5, 0.55, 0.25, 0.575, 0.25, 0.6, 0.25, 0.6, 0.25, 0.575, 0.5, 0.725, 0.5, 0.7, 0.5, 0.7, 0.5, 0.725, 0.5, 0.625, 0.5, 0.6, 0.5, 0.6, 0.5, 0.625, 0.5, 0.575, 0.5, 0.6, 0.5, 0.6, 0.5, 0.575, 0.5, 0.625, 0.5, 0.65, 0.5, 0.65, 0.5, 0.625, 0.25, 0.625, 0.25, 0.6, 0.25, 0.6, 0.25, 0.625, 0.5, 0.5, 0.5, 0.525, 0.5, 0.525, 0.5, 0.5, 0.25, 0.6, 0.25, 0.625, 0.25, 0.625, 0.25, 0.6, 0.5, 0.525, 0.5, 0.525, 0.5, 0.525, 0.5, 0.525, 0.5, 0.675, 0.5, 0.7, 0.5, 0.7, 0.5, 0.675, 0.5, 0.65, 0.5, 0.625, 0.5, 0.625, 0.5, 0.65, 0.5, 0.625, 0.5, 0.6, 0.5, 0.6, 0.5, 0.625, 0.5, 0.6, 0.5, 0.625, 0.5, 0.625, 0.5, 0.6, 0.25, 0.725, 0.25, 0.7, 0.25, 0.7, 0.25, 0.725, 0.5, 0.65, 0.5, 0.675, 0.5, 0.675, 0.5, 0.65, 0.25, 0.6, 0.25, 0.575, 0.25, 0.575, 0.25, 0.6, 0.25, 0.7, 0.25, 0.675, 0.25, 0.675, 0.25, 0.7, 0.5, 0.625, 0.5, 0.65, 0.5, 0.65, 0.5, 0.625, 0.25, 0.575, 0.25, 0.55, 0.25, 0.55, 0.25, 0.575, 0.25, 0.675, 0.25, 0.65, 0.25, 0.65, 0.25, 0.675, 0.25, 0.575, 0.25, 0.6, 0.25, 0.6, 0.25, 0.575, 0.25, 0.55, 0.25, 0.525, 0.25, 0.525, 0.25, 0.55, 0.25, 0.65, 0.25, 0.625, 0.25, 0.625, 0.25, 0.65, 0.75, 0.75, 0.75, 0.5, 0.75, 0.5, 0.75, 0.75, 0.5, 0.7, 0.5, 0.675, 0.5, 0.675, 0.5, 0.7, 0.5, 0.55, 0.5, 0.575, 0.5, 0.575, 0.5, 0.55, 0.25, 0.75, 0.25, 0.725, 0.25, 0.725, 0.25, 0.75, 0.5, 0.725, 0.5, 0.7, 0.5, 0.7, 0.5, 0.725, 0.25, 0.725, 0.25, 0.725, 0.25, 0.725, 0.25, 0.725, 0.5, 0.575, 0.5, 0.6, 0.5, 0.6, 0.5, 0.575, 0.5, 0.75, 0.5, 0.725, 0.5, 0.725, 0.5, 0.75, 0.25, 0.525, 0.25, 0.525, 0.25, 0.525, 0.25, 0.525, 0.25, 0.625, 0.25, 0.65, 0.25, 0.65, 0.25, 0.625, 0.5, 0.5, 0.5, 0.25, 0.5, 0.25, 0.5, 0.5, 0.25, 0.65, 0.25, 0.675, 0.25, 0.675, 0.25, 0.65, 0.5, 0.5, 0.5, 0.525, 0.5, 0.525, 0.5, 0.5, 0.25, 0.675, 0.25, 0.7, 0.25, 0.7, 0.25, 0.675, 0.5, 0.55, 0.5, 0.525, 0.5, 0.525, 0.5, 0.55, 0.5, 0.725, 0.5, 0.725, 0.5, 0.725, 0.5, 0.725, 0.25, 0.7, 0.25, 0.725, 0.25, 0.725, 0.25, 0.7, 0.5, 0.575, 0.5, 0.55, 0.5, 0.55, 0.5, 0.575, 0.25, 0.525, 0.25, 0.55, 0.25, 0.55, 0.25, 0.525, 0.5, 0.6, 0.5, 0.575, 0.5, 0.575, 0.5, 0.6, 0.25, 0.5, 0.25, 0.525, 0.25, 0.525, 0.25, 0.5, 0.25, 0.55, 0.25, 0.575, 0.25, 0.575, 0.25, 0.55, 0.25, 0.65, 0.25, 0.625, 0.25, 0.625, 0.25, 0.65, 0.25, 0.55, 0.25, 0.525, 0.25, 0.525, 0.25, 0.55, 0.25, 0.575, 0.25, 0.6, 0.25, 0.6, 0.25, 0.575, 0.25, 0.675, 0.25, 0.65, 0.25, 0.65, 0.25, 0.675, 0.5, 0.625, 0.5, 0.6, 0.5, 0.6, 0.5, 0.625, 0.5, 0.6, 0.5, 0.625, 0.5, 0.625, 0.5, 0.6, 0.25, 0.725, 0.25, 0.7, 0.25, 0.7, 0.25, 0.725, 0.5, 0.65, 0.5, 0.675, 0.5, 0.675, 0.5, 0.65, 0.25, 0.6, 0.25, 0.575, 0.25, 0.575, 0.25, 0.6, 0.25, 0.7, 0.25, 0.675, 0.25, 0.675, 0.25, 0.7, 0.5, 0.625, 0.5, 0.65, 0.5, 0.65, 0.5, 0.625, 0.25, 0.575, 0.25, 0.55, 0.25, 0.55, 0.25, 0.575, 0.25, 0.675, 0.25, 0.65, 0.25, 0.65, 0.25, 0.675, 0.25, 0.575, 0.25, 0.6, 0.25, 0.6, 0.25, 0.575, 0.25, 0.55, 0.25, 0.525, 0.25, 0.525, 0.25, 0.55, 0.25, 0.65, 0.25, 0.625, 0.25, 0.625, 0.25, 0.65, 0.25, 0.55, 0.25, 0.575, 0.25, 0.575, 0.25, 0.55, 0.25, 0.5, 0.25, 0.525, 0.25, 0.525, 0.25, 0.5, 0.5, 0.6, 0.5, 0.575, 0.5, 0.575, 0.5, 0.6, 0.25, 0.525, 0.25, 0.55, 0.25, 0.55, 0.25, 0.525, 0.25, 0.625, 0.25, 0.6, 0.25, 0.6, 0.25, 0.625, 0.5, 0.675, 0.5, 0.65, 0.5, 0.65, 0.5, 0.675, 0.5, 0.7, 0.5, 0.725, 0.5, 0.725, 0.5, 0.7, 0.5, 0.525, 0.5, 0.55, 0.5, 0.55, 0.5, 0.525, 0.75, 0.75, 0.75, 0.5, 0.75, 0.5, 0.75, 0.75, 0.5, 0.7, 0.5, 0.675, 0.5, 0.675, 0.5, 0.7, 0.5, 0.55, 0.5, 0.575, 0.5, 0.575, 0.5, 0.55, 0.25, 0.75, 0.25, 0.725, 0.25, 0.725, 0.25, 0.75, 0.5, 0.725, 0.5, 0.7, 0.5, 0.7, 0.5, 0.725, 0.25, 0.725, 0.25, 0.725, 0.25, 0.725, 0.25, 0.725, 0.5, 0.575, 0.5, 0.6, 0.5, 0.6, 0.5, 0.575, 0.5, 0.75, 0.5, 0.725, 0.5, 0.725, 0.5, 0.75, 0.25, 0.525, 0.25, 0.525, 0.25, 0.525, 0.25, 0.525, 0.25, 0.625, 0.25, 0.65, 0.25, 0.65, 0.25, 0.625, 0.5, 0.5, 0.5, 0.25, 0.5, 0.25, 0.5, 0.5, 0.25, 0.65, 0.25, 0.675, 0.25, 0.675, 0.25, 0.65, 0.5, 0.5, 0.5, 0.525, 0.5, 0.525, 0.5, 0.5, 0.25, 0.675, 0.25, 0.7, 0.25, 0.7, 0.25, 0.675, 0.5, 0.55, 0.5, 0.525, 0.5, 0.525, 0.5, 0.55, 0.5, 0.725, 0.5, 0.725, 0.5, 0.725, 0.5, 0.725, 0.25, 0.7, 0.25, 0.725, 0.25, 0.725, 0.25, 0.7, 0.5, 0.575, 0.5, 0.55, 0.5, 0.55, 0.5, 0.575, 0.25, 0.525, 0.25, 0.55, 0.25, 0.55, 0.25, 0.525, 0.5, 0.6, 0.5, 0.575, 0.5, 0.575, 0.5, 0.6, 0.25, 0.5, 0.25, 0.525, 0.25, 0.525, 0.25, 0.5, 0.25, 0.55, 0.25, 0.575, 0.25, 0.575, 0.25, 0.55, 0.25, 0.7, 0.25, 0.675, 0.25, 0.675, 0.25, 0.7, 0.5, 0.625, 0.5, 0.65, 0.5, 0.65, 0.5, 0.625, 0.25, 0.575, 0.25, 0.55, 0.25, 0.55, 0.25, 0.575, 0.25, 0.675, 0.25, 0.65, 0.25, 0.65, 0.25, 0.675, 0.25, 0.575, 0.25, 0.6, 0.25, 0.6, 0.25, 0.575, 0.25, 0.55, 0.25, 0.525, 0.25, 0.525, 0.25, 0.55, 0.25, 0.65, 0.25, 0.625, 0.25, 0.625, 0.25, 0.65, 0.25, 0.55, 0.25, 0.575, 0.25, 0.575, 0.25, 0.55, 0.25, 0.5, 0.25, 0.525, 0.25, 0.525, 0.25, 0.5, 0.5, 0.6, 0.5, 0.575, 0.5, 0.575, 0.5, 0.6, 0.25, 0.525, 0.25, 0.55, 0.25, 0.55, 0.25, 0.525, 0.5, 0.575, 0.5, 0.55, 0.5, 0.55, 0.5, 0.575, 0.25, 0.7, 0.25, 0.725, 0.25, 0.725, 0.25, 0.7, 0.5, 0.725, 0.5, 0.725, 0.5, 0.725, 0.5, 0.725, 0.5, 0.55, 0.5, 0.525, 0.5, 0.525, 0.5, 0.55, 0.25, 0.675, 0.25, 0.7, 0.25, 0.7, 0.25, 0.675, 0.5, 0.65, 0.5, 0.625, 0.5, 0.625, 0.5, 0.65, 0.5, 0.675, 0.5, 0.7, 0.5, 0.7, 0.5, 0.675, 0.5, 0.525, 0.5, 0.525, 0.5, 0.525, 0.5, 0.525, 0.25, 0.6, 0.25, 0.625, 0.25, 0.625, 0.25, 0.6, 0.25, 0.625, 0.25, 0.6, 0.25, 0.6, 0.25, 0.625, 0.5, 0.675, 0.5, 0.65, 0.5, 0.65, 0.5, 0.675, 0.5, 0.7, 0.5, 0.725, 0.5, 0.725, 0.5, 0.7, 0.5, 0.525, 0.5, 0.55, 0.5, 0.55, 0.5, 0.525, 0.75, 0.75, 0.75, 0.5, 0.75, 0.5, 0.75, 0.75, 0.5, 0.7, 0.5, 0.675, 0.5, 0.675, 0.5, 0.7, 0.5, 0.55, 0.5, 0.575, 0.5, 0.575, 0.5, 0.55, 0.25, 0.75, 0.25, 0.725, 0.25, 0.725, 0.25, 0.75, 0.5, 0.725, 0.5, 0.7, 0.5, 0.7, 0.5, 0.725, 0.25, 0.725, 0.25, 0.725, 0.25, 0.725, 0.25, 0.725, 0.5, 0.575, 0.5, 0.6, 0.5, 0.6, 0.5, 0.575, 0.5, 0.75, 0.5, 0.725, 0.5, 0.725, 0.5, 0.75, 0.25, 0.525, 0.25, 0.525, 0.25, 0.525, 0.25, 0.525, 0.25, 0.625, 0.25, 0.65, 0.25, 0.65, 0.25, 0.625, 0.5, 0.5, 0.5, 0.25, 0.5, 0.25, 0.5, 0.5, 0.25, 0.65, 0.25, 0.675, 0.25, 0.675, 0.25, 0.65, 0.5, 0.5, 0.5, 0.525, 0.5, 0.525, 0.5, 0.5, 0.25, 0.675, 0.25, 0.7, 0.25, 0.7, 0.25, 0.675, 0.5, 0.55, 0.5, 0.525, 0.5, 0.525, 0.5, 0.55, 0.5, 0.725, 0.5, 0.725, 0.5, 0.725, 0.5, 0.725, 0.25, 0.7, 0.25, 0.725, 0.25, 0.725, 0.25, 0.7, 0.5, 0.575, 0.5, 0.55, 0.5, 0.55, 0.5, 0.575, 0.25, 0.575, 0.25, 0.55, 0.25, 0.55, 0.25, 0.575, 0.25, 0.675, 0.25, 0.65, 0.25, 0.65, 0.25, 0.675, 0.25, 0.575, 0.25, 0.6, 0.25, 0.6, 0.25, 0.575, 0.25, 0.55, 0.25, 0.525, 0.25, 0.525, 0.25, 0.55, 0.25, 0.65, 0.25, 0.625, 0.25, 0.625, 0.25, 0.65, 0.25, 0.55, 0.25, 0.575, 0.25, 0.575, 0.25, 0.55, 0.25, 0.5, 0.25, 0.525, 0.25, 0.525, 0.25, 0.5, 0.5, 0.6, 0.5, 0.575, 0.5, 0.575, 0.5, 0.6, 0.25, 0.525, 0.25, 0.55, 0.25, 0.55, 0.25, 0.525, 0.5, 0.575, 0.5, 0.55, 0.5, 0.55, 0.5, 0.575, 0.25, 0.7, 0.25, 0.725, 0.25, 0.725, 0.25, 0.7, 0.5, 0.725, 0.5, 0.725, 0.5, 0.725, 0.5, 0.725, 0.5, 0.55, 0.5, 0.525, 0.5, 0.525, 0.5, 0.55, 0.25, 0.675, 0.25, 0.7, 0.25, 0.7, 0.25, 0.675, 0.5, 0.5, 0.5, 0.525, 0.5, 0.525, 0.5, 0.5, 0.25, 0.65, 0.25, 0.675, 0.25, 0.675, 0.25, 0.65, 0.25, 0.6, 0.25, 0.575, 0.25, 0.575, 0.25, 0.6, 0.5, 0.65, 0.5, 0.675, 0.5, 0.675, 0.5, 0.65, 0.25, 0.725, 0.25, 0.7, 0.25, 0.7, 0.25, 0.725, 0.5, 0.6, 0.5, 0.625, 0.5, 0.625, 0.5, 0.6, 0.5, 0.625, 0.5, 0.6, 0.5, 0.6, 0.5, 0.625, 0.5, 0.65, 0.5, 0.625, 0.5, 0.625, 0.5, 0.65, 0.5, 0.675, 0.5, 0.7, 0.5, 0.7, 0.5, 0.675, 0.5, 0.525, 0.5, 0.525, 0.5, 0.525, 0.5, 0.525, 0.25, 0.6, 0.25, 0.625, 0.25, 0.625, 0.25, 0.6, 0.25, 0.625, 0.25, 0.6, 0.25, 0.6, 0.25, 0.625, 0.5, 0.675, 0.5, 0.65, 0.5, 0.65, 0.5, 0.675, 0.5, 0.7, 0.5, 0.725, 0.5, 0.725, 0.5, 0.7, 0.5, 0.525, 0.5, 0.55, 0.5, 0.55, 0.5, 0.525, 0.75, 0.75, 0.75, 0.5, 0.75, 0.5, 0.75, 0.75, 0.5, 0.7, 0.5, 0.675, 0.5, 0.675, 0.5, 0.7, 0.5, 0.55, 0.5, 0.575, 0.5, 0.575, 0.5, 0.55, 0.25, 0.75, 0.25, 0.725, 0.25, 0.725, 0.25, 0.75, 0.5, 0.725, 0.5, 0.7, 0.5, 0.7, 0.5, 0.725, 0.25, 0.725, 0.25, 0.725, 0.25, 0.725, 0.25, 0.725, 0.5, 0.575, 0.5, 0.6, 0.5, 0.6, 0.5, 0.575, 0.5, 0.75, 0.5, 0.725, 0.5, 0.725, 0.5, 0.75, 0.25, 0.525, 0.25, 0.525, 0.25, 0.525, 0.25, 0.525, 0.25, 0.625, 0.25, 0.65, 0.25, 0.65, 0.25, 0.625, 0.5, 0.5, 0.5, 0.25, 0.5, 0.25, 0.5, 0.5, 0.25, 0.65, 0.25, 0.675, 0.25, 0.675, 0.25, 0.65, 0.5, 0.5, 0.5, 0.525, 0.5, 0.525, 0.5, 0.5, 0.25, 0.5, 0.25, 0.525, 0.25, 0.525, 0.25, 0.5, 0.5, 0.6, 0.5, 0.575, 0.5, 0.575, 0.5, 0.6, 0.25, 0.525, 0.25, 0.55, 0.25, 0.55, 0.25, 0.525, 0.5, 0.575, 0.5, 0.55, 0.5, 0.55, 0.5, 0.575, 0.25, 0.7, 0.25, 0.725, 0.25, 0.725, 0.25, 0.7, 0.5, 0.725, 0.5, 0.725, 0.5, 0.725, 0.5, 0.725, 0.5, 0.55, 0.5, 0.525, 0.5, 0.525, 0.5, 0.55, 0.25, 0.675, 0.25, 0.7, 0.25, 0.7, 0.25, 0.675, 0.5, 0.5, 0.5, 0.525, 0.5, 0.525, 0.5, 0.5, 0.25, 0.65, 0.25, 0.675, 0.25, 0.675, 0.25, 0.65, 0.5, 0.5, 0.5, 0.25, 0.5, 0.25, 0.5, 0.5, 0.25, 0.625, 0.25, 0.65, 0.25, 0.65, 0.25, 0.625, 0.25, 0.525, 0.25, 0.525, 0.25, 0.525, 0.25, 0.525, 0.5, 0.75, 0.5, 0.725, 0.5, 0.725, 0.5, 0.75, 0.5, 0.575, 0.5, 0.6, 0.5, 0.6, 0.5, 0.575, 0.25, 0.725, 0.25, 0.725, 0.25, 0.725, 0.25, 0.725, 0.5, 0.625, 0.5, 0.65, 0.5, 0.65, 0.5, 0.625, 0.25, 0.7, 0.25, 0.675, 0.25, 0.675, 0.25, 0.7, 0.25, 0.6, 0.25, 0.575, 0.25, 0.575, 0.25, 0.6, 0.5, 0.65, 0.5, 0.675, 0.5, 0.675, 0.5, 0.65, 0.25, 0.725, 0.25, 0.7, 0.25, 0.7, 0.25, 0.725, 0.5, 0.6, 0.5, 0.625, 0.5, 0.625, 0.5, 0.6, 0.5, 0.625, 0.5, 0.6, 0.5, 0.6, 0.5, 0.625, 0.5, 0.65, 0.5, 0.625, 0.5, 0.625, 0.5, 0.65, 0.5, 0.675, 0.5, 0.7, 0.5, 0.7, 0.5, 0.675, 0.5, 0.525, 0.5, 0.525, 0.5, 0.525, 0.5, 0.525, 0.25, 0.6, 0.25, 0.625, 0.25, 0.625, 0.25, 0.6, 0.25, 0.625, 0.25, 0.6, 0.25, 0.6, 0.25, 0.625, 0.5, 0.675, 0.5, 0.65, 0.5, 0.65, 0.5, 0.675, 0.5, 0.7, 0.5, 0.725, 0.5, 0.725, 0.5, 0.7, 0.5, 0.525, 0.5, 0.55, 0.5, 0.55, 0.5, 0.525, 0.75, 0.75, 0.75, 0.5, 0.75, 0.5, 0.75, 0.75, 0.5, 0.7, 0.5, 0.675, 0.5, 0.675, 0.5, 0.7, 0.5, 0.55, 0.5, 0.575, 0.5, 0.575, 0.5, 0.55, 0.25, 0.75, 0.25, 0.725, 0.25, 0.725, 0.25, 0.75, 0.5, 0.725, 0.5, 0.7, 0.5, 0.7, 0.5, 0.725, 0.25, 0.725, 0.25, 0.725, 0.25, 0.725, 0.25, 0.725, 0.5, 0.575, 0.5, 0.6, 0.5, 0.6, 0.5, 0.575, 0.5, 0.75, 0.5, 0.725, 0.5, 0.725, 0.5, 0.75, 0.25, 0.525, 0.25, 0.525, 0.25, 0.525, 0.25, 0.525, 0.25, 0.625, 0.25, 0.65, 0.25, 0.65, 0.25, 0.625, 0.5, 0.5, 0.5, 0.25, 0.5, 0.25, 0.5, 0.5, 0.5, 0.725, 0.5, 0.725, 0.5, 0.725, 0.5, 0.725, 0.5, 0.55, 0.5, 0.525, 0.5, 0.525, 0.5, 0.55, 0.25, 0.675, 0.25, 0.7, 0.25, 0.7, 0.25, 0.675, 0.5, 0.5, 0.5, 0.525, 0.5, 0.525, 0.5, 0.5, 0.25, 0.65, 0.25, 0.675, 0.25, 0.675, 0.25, 0.65, 0.5, 0.5, 0.5, 0.25, 0.5, 0.25, 0.5, 0.5, 0.25, 0.625, 0.25, 0.65, 0.25, 0.65, 0.25, 0.625, 0.25, 0.525, 0.25, 0.525, 0.25, 0.525, 0.25, 0.525, 0.5, 0.75, 0.5, 0.725, 0.5, 0.725, 0.5, 0.75, 0.5, 0.575, 0.5, 0.6, 0.5, 0.6, 0.5, 0.575, 0.25, 0.725, 0.25, 0.725, 0.25, 0.725, 0.25, 0.725, 0.5, 0.725, 0.5, 0.7, 0.5, 0.7, 0.5, 0.725, 0.25, 0.75, 0.25, 0.725, 0.25, 0.725, 0.25, 0.75, 0.5, 0.55, 0.5, 0.575, 0.5, 0.575, 0.5, 0.55, 0.5, 0.7, 0.5, 0.675, 0.5, 0.675, 0.5, 0.7, 0.75, 0.75, 0.75, 0.5, 0.75, 0.5, 0.75, 0.75, 0.25, 0.55, 0.25, 0.575, 0.25, 0.575, 0.25, 0.55, 0.25, 0.65, 0.25, 0.625, 0.25, 0.625, 0.25, 0.65, 0.25, 0.55, 0.25, 0.525, 0.25, 0.525, 0.25, 0.55, 0.25, 0.575, 0.25, 0.6, 0.25, 0.6, 0.25, 0.575, 0.25, 0.675, 0.25, 0.65, 0.25, 0.65, 0.25, 0.675, 0.25, 0.575, 0.25, 0.55, 0.25, 0.55, 0.25, 0.575, 0.5, 0.625, 0.5, 0.65, 0.5, 0.65, 0.5, 0.625, 0.25, 0.7, 0.25, 0.675, 0.25, 0.675, 0.25, 0.7, 0.25, 0.6, 0.25, 0.575, 0.25, 0.575, 0.25, 0.6, 0.5, 0.65, 0.5, 0.675, 0.5, 0.675, 0.5, 0.65, 0.25, 0.725, 0.25, 0.7, 0.25, 0.7, 0.25, 0.725, 0.5, 0.6, 0.5, 0.625, 0.5, 0.625, 0.5, 0.6, 0.5, 0.625, 0.5, 0.6, 0.5, 0.6, 0.5, 0.625, 0.5, 0.65, 0.5, 0.625, 0.5, 0.625, 0.5, 0.65, 0.5, 0.675, 0.5, 0.7, 0.5, 0.7, 0.5, 0.675, 0.5, 0.525, 0.5, 0.525, 0.5, 0.525, 0.5, 0.525, 0.25, 0.6, 0.25, 0.625, 0.25, 0.625, 0.25, 0.6, 0.25, 0.625, 0.25, 0.6, 0.25, 0.6, 0.25, 0.625, 0.5, 0.675, 0.5, 0.65, 0.5, 0.65, 0.5, 0.675, 0.5, 0.7, 0.5, 0.725, 0.5, 0.725, 0.5, 0.7, 0.5, 0.525, 0.5, 0.55, 0.5, 0.55, 0.5, 0.525, 0.75, 0.75, 0.75, 0.5, 0.75, 0.5, 0.75, 0.75, 0.5, 0.7, 0.5, 0.675, 0.5, 0.675, 0.5, 0.7, 0.5, 0.55, 0.5, 0.575, 0.5, 0.575, 0.5, 0.55, 0.25, 0.75, 0.25, 0.725, 0.25, 0.725, 0.25, 0.75, 0.5, 0.725, 0.5, 0.7, 0.5, 0.7, 0.5, 0.725, 0.25, 0.525, 0.25, 0.525, 0.25, 0.525, 0.25, 0.525, 0.5, 0.75, 0.5, 0.725, 0.5, 0.725, 0.5, 0.75, 0.5, 0.575, 0.5, 0.6, 0.5, 0.6, 0.5, 0.575, 0.25, 0.725, 0.25, 0.725, 0.25, 0.725, 0.25, 0.725, 0.5, 0.725, 0.5, 0.7, 0.5, 0.7, 0.5, 0.725, 0.25, 0.75, 0.25, 0.725, 0.25, 0.725, 0.25, 0.75, 0.5, 0.55, 0.5, 0.575, 0.5, 0.575, 0.5, 0.55, 0.5, 0.7, 0.5, 0.675, 0.5, 0.675, 0.5, 0.7, 0.75, 0.75, 0.75, 0.5, 0.75, 0.5, 0.75, 0.75, 0.5, 0.525, 0.5, 0.55, 0.5, 0.55, 0.5, 0.525, 0.5, 0.7, 0.5, 0.725, 0.5, 0.725, 0.5, 0.7, 0.5, 0.675, 0.5, 0.65, 0.5, 0.65, 0.5, 0.675, 0.25, 0.625, 0.25, 0.6, 0.25, 0.6, 0.25, 0.625, 0.25, 0.6, 0.25, 0.625, 0.25, 0.625, 0.25, 0.6, 0.5, 0.525, 0.5, 0.525, 0.5, 0.525, 0.5, 0.525, 0.5, 0.675, 0.5, 0.7, 0.5, 0.7, 0.5, 0.675, 0.25, 0.7, 0.25, 0.725, 0.25, 0.725, 0.25, 0.7, 0.5, 0.575, 0.5, 0.55, 0.5, 0.55, 0.5, 0.575, 0.25, 0.525, 0.25, 0.55, 0.25, 0.55, 0.25, 0.525, 0.5, 0.6, 0.5, 0.575, 0.5, 0.575, 0.5, 0.6, 0.25, 0.5, 0.25, 0.525, 0.25, 0.525, 0.25, 0.5, 0.25, 0.55, 0.25, 0.575, 0.25, 0.575, 0.25, 0.55, 0.25, 0.65, 0.25, 0.625, 0.25, 0.625, 0.25, 0.65, 0.25, 0.55, 0.25, 0.525, 0.25, 0.525, 0.25, 0.55, 0.25, 0.575, 0.25, 0.6, 0.25, 0.6, 0.25, 0.575, 0.25, 0.675, 0.25, 0.65, 0.25, 0.65, 0.25, 0.675, 0.25, 0.575, 0.25, 0.55, 0.25, 0.55, 0.25, 0.575, 0.5, 0.625, 0.5, 0.65, 0.5, 0.65, 0.5, 0.625, 0.25, 0.7, 0.25, 0.675, 0.25, 0.675, 0.25, 0.7, 0.25, 0.6, 0.25, 0.575, 0.25, 0.575, 0.25, 0.6, 0.5, 0.65, 0.5, 0.675, 0.5, 0.675, 0.5, 0.65, 0.25, 0.725, 0.25, 0.7, 0.25, 0.7, 0.25, 0.725, 0.5, 0.6, 0.5, 0.625, 0.5, 0.625, 0.5, 0.6, 0.5, 0.625, 0.5, 0.6, 0.5, 0.6, 0.5, 0.625, 0.5, 0.65, 0.5, 0.625, 0.5, 0.625, 0.5, 0.65, 0.5, 0.675, 0.5, 0.7, 0.5, 0.7, 0.5, 0.675, 0.5, 0.525, 0.5, 0.525, 0.5, 0.525, 0.5, 0.525, 0.25, 0.6, 0.25, 0.625, 0.25, 0.625, 0.25, 0.6, 0.25, 0.625, 0.25, 0.6, 0.25, 0.6, 0.25, 0.625, 0.5, 0.675, 0.5, 0.65, 0.5, 0.65, 0.5, 0.675, 0.5, 0.7, 0.5, 0.725, 0.5, 0.725, 0.5, 0.7, 0.5, 0.525, 0.5, 0.55, 0.5, 0.55, 0.5, 0.525, 0.25, 0.625, 0.25, 0.6, 0.25, 0.6, 0.25, 0.625, 0.5, 0.675, 0.5, 0.65, 0.5, 0.65, 0.5, 0.675, 0.5, 0.55, 0.5, 0.525, 0.5, 0.525, 0.5, 0.55, 0.5, 0.625, 0.5, 0.6, 0.5, 0.6, 0.5, 0.625, 0.5, 0.65, 0.5, 0.625, 0.5, 0.625, 0.5, 0.65, 0.25, 0.725, 0.25, 0.7, 0.25, 0.7, 0.25, 0.725, 0.25, 0.6, 0.25, 0.575, 0.25, 0.575, 0.25, 0.6, 0.25, 0.7, 0.25, 0.675, 0.25, 0.675, 0.25, 0.7, 0.25, 0.575, 0.25, 0.55, 0.25, 0.55, 0.25, 0.575, 0.25, 0.675, 0.25, 0.65, 0.25, 0.65, 0.25, 0.675, 0.25, 0.55, 0.25, 0.525, 0.25, 0.525, 0.25, 0.55, 0.25, 0.65, 0.25, 0.625, 0.25, 0.625, 0.25, 0.65, 0.5, 0.725, 0.5, 0.7, 0.5, 0.7, 0.5, 0.725, 0.5, 0.6, 0.5, 0.575, 0.5, 0.575, 0.5, 0.6, 0.5, 0.7, 0.5, 0.675, 0.5, 0.675, 0.5, 0.7, 0.5, 0.575, 0.5, 0.55, 0.5, 0.55, 0.5, 0.575, 0.25, 0.625, 0.25, 0.65, 0.25, 0.65, 0.25, 0.625, 0.5, 0.5, 0.5, 0.25, 0.5, 0.25, 0.5, 0.5, 0.25, 0.65, 0.25, 0.675, 0.25, 0.675, 0.25, 0.65, 0.5, 0.5, 0.5, 0.525, 0.5, 0.525, 0.5, 0.5, 0.25, 0.675, 0.25, 0.7, 0.25, 0.7, 0.25, 0.675, 0.5, 0.55, 0.5, 0.525, 0.5, 0.525, 0.5, 0.55, 0.5, 0.725, 0.5, 0.725, 0.5, 0.725, 0.5, 0.725, 0.25, 0.7, 0.25, 0.725, 0.25, 0.725, 0.25, 0.7, 0.5, 0.575, 0.5, 0.55, 0.5, 0.55, 0.5, 0.575, 0.25, 0.525, 0.25, 0.55, 0.25, 0.55, 0.25, 0.525, 0.5, 0.6, 0.5, 0.575, 0.5, 0.575, 0.5, 0.6, 0.25, 0.5, 0.25, 0.525, 0.25, 0.525, 0.25, 0.5, 0.25, 0.55, 0.25, 0.575, 0.25, 0.575, 0.25, 0.55, 0.25, 0.65, 0.25, 0.625, 0.25, 0.625, 0.25, 0.65, 0.25, 0.55, 0.25, 0.525, 0.25, 0.525, 0.25, 0.55, 0.25, 0.575, 0.25, 0.6, 0.25, 0.6, 0.25, 0.575, 0.25, 0.675, 0.25, 0.65, 0.25, 0.65, 0.25, 0.675, 0.25, 0.575, 0.25, 0.55, 0.25, 0.55, 0.25, 0.575, 0.5, 0.625, 0.5, 0.65, 0.5, 0.65, 0.5, 0.625, 0.25, 0.7, 0.25, 0.675, 0.25, 0.675, 0.25, 0.7, 0.25, 0.6, 0.25, 0.575, 0.25, 0.575, 0.25, 0.6, 0.5, 0.65, 0.5, 0.675, 0.5, 0.675, 0.5, 0.65, 0.25, 0.725, 0.25, 0.7, 0.25, 0.7, 0.25, 0.725, 0.5, 0.6, 0.5, 0.625, 0.5, 0.625, 0.5, 0.6, 0.5, 0.625, 0.5, 0.6, 0.5, 0.6, 0.5, 0.625, 0.5, 0.65, 0.5, 0.625, 0.5, 0.625, 0.5, 0.65])
_uv.active_render = True
_uv = me_cube.uv_layers.new(name='UVMap.001')
_uv.uv.foreach_set('vector', [0.375, 0.225, 0.625, 0.225, 0.625, 0.25, 0.375, 0.25, 0.5, 0.25, 0.625, 0.25, 0.625, 0.5, 0.5, 0.5, 0.5, 0.725, 0.625, 0.725, 0.625, 0.75, 0.5, 0.75, 0.375, 0.975, 0.625, 0.975, 0.625, 1.0, 0.375, 1.0, 0.25, 0.725, 0.375, 0.725, 0.375, 0.75, 0.25, 0.75, 0.75, 0.5, 0.875, 0.5, 0.875, 0.75, 0.75, 0.75, 0.375, 0.85, 0.625, 0.85, 0.625, 0.875, 0.375, 0.875, 0.375, 0.6, 0.5, 0.6, 0.5, 0.625, 0.375, 0.625, 0.125, 0.6, 0.25, 0.6, 0.25, 0.625, 0.125, 0.625, 0.625, 0.5, 0.75, 0.5, 0.75, 0.75, 0.625, 0.75, 0.125, 0.725, 0.25, 0.725, 0.25, 0.75, 0.125, 0.75, 0.375, 0.725, 0.5, 0.725, 0.5, 0.75, 0.375, 0.75, 0.375, 0.25, 0.5, 0.25, 0.5, 0.5, 0.375, 0.5, 0.125, 0.625, 0.25, 0.625, 0.25, 0.65, 0.125, 0.65, 0.125, 0.65, 0.25, 0.65, 0.25, 0.675, 0.125, 0.675, 0.125, 0.675, 0.25, 0.675, 0.25, 0.7, 0.125, 0.7, 0.125, 0.7, 0.25, 0.7, 0.25, 0.725, 0.125, 0.725, 0.375, 0.5, 0.5, 0.5, 0.5, 0.525, 0.375, 0.525, 0.375, 0.525, 0.5, 0.525, 0.5, 0.55, 0.375, 0.55, 0.375, 0.55, 0.5, 0.55, 0.5, 0.575, 0.375, 0.575, 0.375, 0.575, 0.5, 0.575, 0.5, 0.6, 0.375, 0.6, 0.5, 0.5, 0.625, 0.5, 0.625, 0.525, 0.5, 0.525, 0.5, 0.6, 0.5, 0.575, 0.5, 0.575, 0.5, 0.6, 0.5, 0.725, 0.5, 0.725, 0.5, 0.725, 0.5, 0.725, 0.25, 0.6, 0.25, 0.625, 0.25, 0.625, 0.25, 0.6, 0.5, 0.75, 0.5, 0.725, 0.5, 0.725, 0.5, 0.75, 0.5, 0.7, 0.5, 0.725, 0.5, 0.725, 0.5, 0.7, 0.375, 0.875, 0.625, 0.875, 0.625, 0.9, 0.375, 0.9, 0.375, 0.9, 0.625, 0.9, 0.625, 0.925, 0.375, 0.925, 0.375, 0.925, 0.625, 0.925, 0.625, 0.95, 0.375, 0.95, 0.375, 0.95, 0.625, 0.95, 0.625, 0.975, 0.375, 0.975, 0.25, 0.675, 0.25, 0.7, 0.25, 0.7, 0.25, 0.675, 0.5, 0.575, 0.5, 0.55, 0.5, 0.55, 0.5, 0.575, 0.5, 0.6, 0.5, 0.625, 0.5, 0.625, 0.5, 0.6, 0.25, 0.75, 0.25, 0.725, 0.25, 0.725, 0.25, 0.75, 0.375, 0.625, 0.5, 0.625, 0.5, 0.65, 0.375, 0.65, 0.375, 0.65, 0.5, 0.65, 0.5, 0.675, 0.375, 0.675, 0.375, 0.675, 0.5, 0.675, 0.5, 0.7, 0.375, 0.7, 0.375, 0.7, 0.5, 0.7, 0.5, 0.725, 0.375, 0.725, 0.125, 0.5, 0.25, 0.5, 0.25, 0.525, 0.125, 0.525, 0.125, 0.525, 0.25, 0.525, 0.25, 0.55, 0.125, 0.55, 0.125, 0.55, 0.25, 0.55, 0.25, 0.575, 0.125, 0.575, 0.125, 0.575, 0.25, 0.575, 0.25, 0.6, 0.125, 0.6, 0.375, 0.0, 0.625, 0.0, 0.625, 0.025, 0.375, 0.025, 0.5, 0.675, 0.5, 0.7, 0.5, 0.7, 0.5, 0.675, 0.375, 0.75, 0.625, 0.75, 0.625, 0.775, 0.375, 0.775, 0.375, 0.775, 0.625, 0.775, 0.625, 0.8, 0.375, 0.8, 0.375, 0.8, 0.625, 0.8, 0.625, 0.825, 0.375, 0.825, 0.375, 0.825, 0.625, 0.825, 0.625, 0.85, 0.375, 0.85, 0.25, 0.5, 0.375, 0.5, 0.375, 0.525, 0.25, 0.525, 0.25, 0.65, 0.25, 0.675, 0.25, 0.675, 0.25, 0.65, 0.5, 0.55, 0.5, 0.525, 0.5, 0.525, 0.5, 0.55, 0.75, 0.75, 0.75, 0.5, 0.75, 0.5, 0.75, 0.75, 0.5, 0.65, 0.5, 0.675, 0.5, 0.675, 0.5, 0.65, 0.25, 0.725, 0.25, 0.725, 0.25, 0.725, 0.25, 0.725, 0.25, 0.625, 0.25, 0.65, 0.25, 0.65, 0.25, 0.625, 0.25, 0.6, 0.375, 0.6, 0.375, 0.625, 0.25, 0.625, 0.5, 0.6, 0.625, 0.6, 0.625, 0.625, 0.5, 0.625, 0.5, 0.525, 0.625, 0.525, 0.625, 0.55, 0.5, 0.55, 0.5, 0.55, 0.625, 0.55, 0.625, 0.575, 0.5, 0.575, 0.5, 0.575, 0.625, 0.575, 0.625, 0.6, 0.5, 0.6, 0.25, 0.625, 0.375, 0.625, 0.375, 0.65, 0.25, 0.65, 0.25, 0.65, 0.375, 0.65, 0.375, 0.675, 0.25, 0.675, 0.25, 0.675, 0.375, 0.675, 0.375, 0.7, 0.25, 0.7, 0.25, 0.7, 0.375, 0.7, 0.375, 0.725, 0.25, 0.725, 0.625, 0.075, 0.625, 0.1, 0.625, 0.125, 0.625, 0.15, 0.625, 0.175, 0.625, 0.2, 0.625, 0.225, 0.375, 0.225, 0.375, 0.2, 0.375, 0.175, 0.375, 0.15, 0.375, 0.125, 0.375, 0.1, 0.375, 0.075, 0.375, 0.05, 0.375, 0.025, 0.625, 0.025, 0.625, 0.05, 0.375, 0.025, 0.625, 0.725, 0.5, 0.725, 0.5, 0.725, 0.625, 0.025, 0.375, 0.525, 0.25, 0.525, 0.25, 0.525, 0.375, 0.725, 0.25, 0.725, 0.25, 0.725, 0.375, 0.225, 0.625, 0.525, 0.5, 0.525, 0.5, 0.525, 0.625, 0.225, 0.25, 0.525, 0.375, 0.525, 0.375, 0.55, 0.25, 0.55, 0.25, 0.55, 0.375, 0.55, 0.375, 0.575, 0.25, 0.575, 0.25, 0.575, 0.375, 0.575, 0.375, 0.6, 0.25, 0.6, 0.5, 0.625, 0.625, 0.625, 0.625, 0.65, 0.5, 0.65, 0.5, 0.65, 0.625, 0.65, 0.625, 0.675, 0.5, 0.675, 0.5, 0.675, 0.625, 0.675, 0.625, 0.7, 0.5, 0.7, 0.5, 0.7, 0.625, 0.7, 0.625, 0.725, 0.5, 0.725, 0.5, 0.525, 0.5, 0.55, 0.5, 0.55, 0.5, 0.525, 0.5, 0.7, 0.5, 0.725, 0.5, 0.725, 0.5, 0.7, 0.5, 0.675, 0.5, 0.65, 0.5, 0.65, 0.5, 0.675, 0.25, 0.625, 0.25, 0.6, 0.25, 0.6, 0.25, 0.625, 0.25, 0.6, 0.25, 0.625, 0.25, 0.625, 0.25, 0.6, 0.5, 0.525, 0.5, 0.525, 0.5, 0.525, 0.5, 0.525, 0.5, 0.675, 0.5, 0.7, 0.5, 0.7, 0.5, 0.675, 0.5, 0.65, 0.5, 0.625, 0.5, 0.625, 0.5, 0.65, 0.5, 0.625, 0.5, 0.6, 0.5, 0.6, 0.5, 0.625, 0.5, 0.6, 0.5, 0.625, 0.5, 0.625, 0.5, 0.6, 0.25, 0.725, 0.25, 0.7, 0.25, 0.7, 0.25, 0.725, 0.5, 0.65, 0.5, 0.675, 0.5, 0.675, 0.5, 0.65, 0.25, 0.6, 0.25, 0.575, 0.25, 0.575, 0.25, 0.6, 0.25, 0.7, 0.25, 0.675, 0.25, 0.675, 0.25, 0.7, 0.5, 0.625, 0.5, 0.65, 0.5, 0.65, 0.5, 0.625, 0.25, 0.575, 0.25, 0.55, 0.25, 0.55, 0.25, 0.575, 0.25, 0.7, 0.25, 0.725, 0.25, 0.725, 0.25, 0.7, 0.5, 0.5, 0.5, 0.25, 0.5, 0.25, 0.5, 0.5, 0.25, 0.65, 0.25, 0.625, 0.25, 0.625, 0.25, 0.65, 0.5, 0.525, 0.5, 0.525, 0.5, 0.525, 0.5, 0.525, 0.25, 0.5, 0.25, 0.525, 0.25, 0.525, 0.25, 0.5, 0.25, 0.675, 0.25, 0.65, 0.25, 0.65, 0.25, 0.675, 0.25, 0.55, 0.25, 0.525, 0.25, 0.525, 0.25, 0.55, 0.25, 0.7, 0.25, 0.675, 0.25, 0.675, 0.25, 0.7, 0.25, 0.575, 0.25, 0.55, 0.25, 0.55, 0.25, 0.575, 0.25, 0.725, 0.25, 0.7, 0.25, 0.7, 0.25, 0.725, 0.25, 0.6, 0.25, 0.575, 0.25, 0.575, 0.25, 0.6, 0.25, 0.525, 0.25, 0.525, 0.25, 0.525, 0.25, 0.525, 0.5, 0.65, 0.5, 0.625, 0.5, 0.625, 0.5, 0.65, 0.25, 0.525, 0.25, 0.55, 0.25, 0.55, 0.25, 0.525, 0.5, 0.675, 0.5, 0.65, 0.5, 0.65, 0.5, 0.675, 0.5, 0.525, 0.5, 0.55, 0.5, 0.55, 0.5, 0.525, 0.25, 0.55, 0.25, 0.575, 0.25, 0.575, 0.25, 0.55, 0.5, 0.7, 0.5, 0.675, 0.5, 0.675, 0.5, 0.7, 0.5, 0.55, 0.5, 0.575, 0.5, 0.575, 0.5, 0.55, 0.25, 0.575, 0.25, 0.6, 0.25, 0.6, 0.25, 0.575, 0.5, 0.725, 0.5, 0.7, 0.5, 0.7, 0.5, 0.725, 0.5, 0.625, 0.5, 0.6, 0.5, 0.6, 0.5, 0.625, 0.5, 0.575, 0.5, 0.6, 0.5, 0.6, 0.5, 0.575, 0.5, 0.625, 0.5, 0.65, 0.5, 0.65, 0.5, 0.625, 0.25, 0.625, 0.25, 0.6, 0.25, 0.6, 0.25, 0.625, 0.5, 0.5, 0.5, 0.525, 0.5, 0.525, 0.5, 0.5, 0.25, 0.6, 0.25, 0.625, 0.25, 0.625, 0.25, 0.6, 0.5, 0.525, 0.5, 0.525, 0.5, 0.525, 0.5, 0.525, 0.5, 0.675, 0.5, 0.7, 0.5, 0.7, 0.5, 0.675, 0.5, 0.65, 0.5, 0.625, 0.5, 0.625, 0.5, 0.65, 0.5, 0.625, 0.5, 0.6, 0.5, 0.6, 0.5, 0.625, 0.5, 0.6, 0.5, 0.625, 0.5, 0.625, 0.5, 0.6, 0.25, 0.725, 0.25, 0.7, 0.25, 0.7, 0.25, 0.725, 0.5, 0.65, 0.5, 0.675, 0.5, 0.675, 0.5, 0.65, 0.25, 0.6, 0.25, 0.575, 0.25, 0.575, 0.25, 0.6, 0.25, 0.7, 0.25, 0.675, 0.25, 0.675, 0.25, 0.7, 0.5, 0.625, 0.5, 0.65, 0.5, 0.65, 0.5, 0.625, 0.25, 0.575, 0.25, 0.55, 0.25, 0.55, 0.25, 0.575, 0.25, 0.675, 0.25, 0.65, 0.25, 0.65, 0.25, 0.675, 0.25, 0.575, 0.25, 0.6, 0.25, 0.6, 0.25, 0.575, 0.25, 0.55, 0.25, 0.525, 0.25, 0.525, 0.25, 0.55, 0.25, 0.65, 0.25, 0.625, 0.25, 0.625, 0.25, 0.65, 0.75, 0.75, 0.75, 0.5, 0.75, 0.5, 0.75, 0.75, 0.5, 0.7, 0.5, 0.675, 0.5, 0.675, 0.5, 0.7, 0.5, 0.55, 0.5, 0.575, 0.5, 0.575, 0.5, 0.55, 0.25, 0.75, 0.25, 0.725, 0.25, 0.725, 0.25, 0.75, 0.5, 0.725, 0.5, 0.7, 0.5, 0.7, 0.5, 0.725, 0.25, 0.725, 0.25, 0.725, 0.25, 0.725, 0.25, 0.725, 0.5, 0.575, 0.5, 0.6, 0.5, 0.6, 0.5, 0.575, 0.5, 0.75, 0.5, 0.725, 0.5, 0.725, 0.5, 0.75, 0.25, 0.525, 0.25, 0.525, 0.25, 0.525, 0.25, 0.525, 0.25, 0.625, 0.25, 0.65, 0.25, 0.65, 0.25, 0.625, 0.5, 0.5, 0.5, 0.25, 0.5, 0.25, 0.5, 0.5, 0.25, 0.65, 0.25, 0.675, 0.25, 0.675, 0.25, 0.65, 0.5, 0.5, 0.5, 0.525, 0.5, 0.525, 0.5, 0.5, 0.25, 0.675, 0.25, 0.7, 0.25, 0.7, 0.25, 0.675, 0.5, 0.55, 0.5, 0.525, 0.5, 0.525, 0.5, 0.55, 0.5, 0.725, 0.5, 0.725, 0.5, 0.725, 0.5, 0.725, 0.25, 0.7, 0.25, 0.725, 0.25, 0.725, 0.25, 0.7, 0.5, 0.575, 0.5, 0.55, 0.5, 0.55, 0.5, 0.575, 0.25, 0.525, 0.25, 0.55, 0.25, 0.55, 0.25, 0.525, 0.5, 0.6, 0.5, 0.575, 0.5, 0.575, 0.5, 0.6, 0.25, 0.5, 0.25, 0.525, 0.25, 0.525, 0.25, 0.5, 0.25, 0.55, 0.25, 0.575, 0.25, 0.575, 0.25, 0.55, 0.25, 0.65, 0.25, 0.625, 0.25, 0.625, 0.25, 0.65, 0.25, 0.55, 0.25, 0.525, 0.25, 0.525, 0.25, 0.55, 0.25, 0.575, 0.25, 0.6, 0.25, 0.6, 0.25, 0.575, 0.25, 0.675, 0.25, 0.65, 0.25, 0.65, 0.25, 0.675, 0.5, 0.625, 0.5, 0.6, 0.5, 0.6, 0.5, 0.625, 0.5, 0.6, 0.5, 0.625, 0.5, 0.625, 0.5, 0.6, 0.25, 0.725, 0.25, 0.7, 0.25, 0.7, 0.25, 0.725, 0.5, 0.65, 0.5, 0.675, 0.5, 0.675, 0.5, 0.65, 0.25, 0.6, 0.25, 0.575, 0.25, 0.575, 0.25, 0.6, 0.25, 0.7, 0.25, 0.675, 0.25, 0.675, 0.25, 0.7, 0.5, 0.625, 0.5, 0.65, 0.5, 0.65, 0.5, 0.625, 0.25, 0.575, 0.25, 0.55, 0.25, 0.55, 0.25, 0.575, 0.25, 0.675, 0.25, 0.65, 0.25, 0.65, 0.25, 0.675, 0.25, 0.575, 0.25, 0.6, 0.25, 0.6, 0.25, 0.575, 0.25, 0.55, 0.25, 0.525, 0.25, 0.525, 0.25, 0.55, 0.25, 0.65, 0.25, 0.625, 0.25, 0.625, 0.25, 0.65, 0.25, 0.55, 0.25, 0.575, 0.25, 0.575, 0.25, 0.55, 0.25, 0.5, 0.25, 0.525, 0.25, 0.525, 0.25, 0.5, 0.5, 0.6, 0.5, 0.575, 0.5, 0.575, 0.5, 0.6, 0.25, 0.525, 0.25, 0.55, 0.25, 0.55, 0.25, 0.525, 0.25, 0.625, 0.25, 0.6, 0.25, 0.6, 0.25, 0.625, 0.5, 0.675, 0.5, 0.65, 0.5, 0.65, 0.5, 0.675, 0.5, 0.7, 0.5, 0.725, 0.5, 0.725, 0.5, 0.7, 0.5, 0.525, 0.5, 0.55, 0.5, 0.55, 0.5, 0.525, 0.75, 0.75, 0.75, 0.5, 0.75, 0.5, 0.75, 0.75, 0.5, 0.7, 0.5, 0.675, 0.5, 0.675, 0.5, 0.7, 0.5, 0.55, 0.5, 0.575, 0.5, 0.575, 0.5, 0.55, 0.25, 0.75, 0.25, 0.725, 0.25, 0.725, 0.25, 0.75, 0.5, 0.725, 0.5, 0.7, 0.5, 0.7, 0.5, 0.725, 0.25, 0.725, 0.25, 0.725, 0.25, 0.725, 0.25, 0.725, 0.5, 0.575, 0.5, 0.6, 0.5, 0.6, 0.5, 0.575, 0.5, 0.75, 0.5, 0.725, 0.5, 0.725, 0.5, 0.75, 0.25, 0.525, 0.25, 0.525, 0.25, 0.525, 0.25, 0.525, 0.25, 0.625, 0.25, 0.65, 0.25, 0.65, 0.25, 0.625, 0.5, 0.5, 0.5, 0.25, 0.5, 0.25, 0.5, 0.5, 0.25, 0.65, 0.25, 0.675, 0.25, 0.675, 0.25, 0.65, 0.5, 0.5, 0.5, 0.525, 0.5, 0.525, 0.5, 0.5, 0.25, 0.675, 0.25, 0.7, 0.25, 0.7, 0.25, 0.675, 0.5, 0.55, 0.5, 0.525, 0.5, 0.525, 0.5, 0.55, 0.5, 0.725, 0.5, 0.725, 0.5, 0.725, 0.5, 0.725, 0.25, 0.7, 0.25, 0.725, 0.25, 0.725, 0.25, 0.7, 0.5, 0.575, 0.5, 0.55, 0.5, 0.55, 0.5, 0.575, 0.25, 0.525, 0.25, 0.55, 0.25, 0.55, 0.25, 0.525, 0.5, 0.6, 0.5, 0.575, 0.5, 0.575, 0.5, 0.6, 0.25, 0.5, 0.25, 0.525, 0.25, 0.525, 0.25, 0.5, 0.25, 0.55, 0.25, 0.575, 0.25, 0.575, 0.25, 0.55, 0.25, 0.7, 0.25, 0.675, 0.25, 0.675, 0.25, 0.7, 0.5, 0.625, 0.5, 0.65, 0.5, 0.65, 0.5, 0.625, 0.25, 0.575, 0.25, 0.55, 0.25, 0.55, 0.25, 0.575, 0.25, 0.675, 0.25, 0.65, 0.25, 0.65, 0.25, 0.675, 0.25, 0.575, 0.25, 0.6, 0.25, 0.6, 0.25, 0.575, 0.25, 0.55, 0.25, 0.525, 0.25, 0.525, 0.25, 0.55, 0.25, 0.65, 0.25, 0.625, 0.25, 0.625, 0.25, 0.65, 0.25, 0.55, 0.25, 0.575, 0.25, 0.575, 0.25, 0.55, 0.25, 0.5, 0.25, 0.525, 0.25, 0.525, 0.25, 0.5, 0.5, 0.6, 0.5, 0.575, 0.5, 0.575, 0.5, 0.6, 0.25, 0.525, 0.25, 0.55, 0.25, 0.55, 0.25, 0.525, 0.5, 0.575, 0.5, 0.55, 0.5, 0.55, 0.5, 0.575, 0.25, 0.7, 0.25, 0.725, 0.25, 0.725, 0.25, 0.7, 0.5, 0.725, 0.5, 0.725, 0.5, 0.725, 0.5, 0.725, 0.5, 0.55, 0.5, 0.525, 0.5, 0.525, 0.5, 0.55, 0.25, 0.675, 0.25, 0.7, 0.25, 0.7, 0.25, 0.675, 0.5, 0.65, 0.5, 0.625, 0.5, 0.625, 0.5, 0.65, 0.5, 0.675, 0.5, 0.7, 0.5, 0.7, 0.5, 0.675, 0.5, 0.525, 0.5, 0.525, 0.5, 0.525, 0.5, 0.525, 0.25, 0.6, 0.25, 0.625, 0.25, 0.625, 0.25, 0.6, 0.25, 0.625, 0.25, 0.6, 0.25, 0.6, 0.25, 0.625, 0.5, 0.675, 0.5, 0.65, 0.5, 0.65, 0.5, 0.675, 0.5, 0.7, 0.5, 0.725, 0.5, 0.725, 0.5, 0.7, 0.5, 0.525, 0.5, 0.55, 0.5, 0.55, 0.5, 0.525, 0.75, 0.75, 0.75, 0.5, 0.75, 0.5, 0.75, 0.75, 0.5, 0.7, 0.5, 0.675, 0.5, 0.675, 0.5, 0.7, 0.5, 0.55, 0.5, 0.575, 0.5, 0.575, 0.5, 0.55, 0.25, 0.75, 0.25, 0.725, 0.25, 0.725, 0.25, 0.75, 0.5, 0.725, 0.5, 0.7, 0.5, 0.7, 0.5, 0.725, 0.25, 0.725, 0.25, 0.725, 0.25, 0.725, 0.25, 0.725, 0.5, 0.575, 0.5, 0.6, 0.5, 0.6, 0.5, 0.575, 0.5, 0.75, 0.5, 0.725, 0.5, 0.725, 0.5, 0.75, 0.25, 0.525, 0.25, 0.525, 0.25, 0.525, 0.25, 0.525, 0.25, 0.625, 0.25, 0.65, 0.25, 0.65, 0.25, 0.625, 0.5, 0.5, 0.5, 0.25, 0.5, 0.25, 0.5, 0.5, 0.25, 0.65, 0.25, 0.675, 0.25, 0.675, 0.25, 0.65, 0.5, 0.5, 0.5, 0.525, 0.5, 0.525, 0.5, 0.5, 0.25, 0.675, 0.25, 0.7, 0.25, 0.7, 0.25, 0.675, 0.5, 0.55, 0.5, 0.525, 0.5, 0.525, 0.5, 0.55, 0.5, 0.725, 0.5, 0.725, 0.5, 0.725, 0.5, 0.725, 0.25, 0.7, 0.25, 0.725, 0.25, 0.725, 0.25, 0.7, 0.5, 0.575, 0.5, 0.55, 0.5, 0.55, 0.5, 0.575, 0.25, 0.575, 0.25, 0.55, 0.25, 0.55, 0.25, 0.575, 0.25, 0.675, 0.25, 0.65, 0.25, 0.65, 0.25, 0.675, 0.25, 0.575, 0.25, 0.6, 0.25, 0.6, 0.25, 0.575, 0.25, 0.55, 0.25, 0.525, 0.25, 0.525, 0.25, 0.55, 0.25, 0.65, 0.25, 0.625, 0.25, 0.625, 0.25, 0.65, 0.25, 0.55, 0.25, 0.575, 0.25, 0.575, 0.25, 0.55, 0.25, 0.5, 0.25, 0.525, 0.25, 0.525, 0.25, 0.5, 0.5, 0.6, 0.5, 0.575, 0.5, 0.575, 0.5, 0.6, 0.25, 0.525, 0.25, 0.55, 0.25, 0.55, 0.25, 0.525, 0.5, 0.575, 0.5, 0.55, 0.5, 0.55, 0.5, 0.575, 0.25, 0.7, 0.25, 0.725, 0.25, 0.725, 0.25, 0.7, 0.5, 0.725, 0.5, 0.725, 0.5, 0.725, 0.5, 0.725, 0.5, 0.55, 0.5, 0.525, 0.5, 0.525, 0.5, 0.55, 0.25, 0.675, 0.25, 0.7, 0.25, 0.7, 0.25, 0.675, 0.5, 0.5, 0.5, 0.525, 0.5, 0.525, 0.5, 0.5, 0.25, 0.65, 0.25, 0.675, 0.25, 0.675, 0.25, 0.65, 0.25, 0.6, 0.25, 0.575, 0.25, 0.575, 0.25, 0.6, 0.5, 0.65, 0.5, 0.675, 0.5, 0.675, 0.5, 0.65, 0.25, 0.725, 0.25, 0.7, 0.25, 0.7, 0.25, 0.725, 0.5, 0.6, 0.5, 0.625, 0.5, 0.625, 0.5, 0.6, 0.5, 0.625, 0.5, 0.6, 0.5, 0.6, 0.5, 0.625, 0.5, 0.65, 0.5, 0.625, 0.5, 0.625, 0.5, 0.65, 0.5, 0.675, 0.5, 0.7, 0.5, 0.7, 0.5, 0.675, 0.5, 0.525, 0.5, 0.525, 0.5, 0.525, 0.5, 0.525, 0.25, 0.6, 0.25, 0.625, 0.25, 0.625, 0.25, 0.6, 0.25, 0.625, 0.25, 0.6, 0.25, 0.6, 0.25, 0.625, 0.5, 0.675, 0.5, 0.65, 0.5, 0.65, 0.5, 0.675, 0.5, 0.7, 0.5, 0.725, 0.5, 0.725, 0.5, 0.7, 0.5, 0.525, 0.5, 0.55, 0.5, 0.55, 0.5, 0.525, 0.75, 0.75, 0.75, 0.5, 0.75, 0.5, 0.75, 0.75, 0.5, 0.7, 0.5, 0.675, 0.5, 0.675, 0.5, 0.7, 0.5, 0.55, 0.5, 0.575, 0.5, 0.575, 0.5, 0.55, 0.25, 0.75, 0.25, 0.725, 0.25, 0.725, 0.25, 0.75, 0.5, 0.725, 0.5, 0.7, 0.5, 0.7, 0.5, 0.725, 0.25, 0.725, 0.25, 0.725, 0.25, 0.725, 0.25, 0.725, 0.5, 0.575, 0.5, 0.6, 0.5, 0.6, 0.5, 0.575, 0.5, 0.75, 0.5, 0.725, 0.5, 0.725, 0.5, 0.75, 0.25, 0.525, 0.25, 0.525, 0.25, 0.525, 0.25, 0.525, 0.25, 0.625, 0.25, 0.65, 0.25, 0.65, 0.25, 0.625, 0.5, 0.5, 0.5, 0.25, 0.5, 0.25, 0.5, 0.5, 0.25, 0.65, 0.25, 0.675, 0.25, 0.675, 0.25, 0.65, 0.5, 0.5, 0.5, 0.525, 0.5, 0.525, 0.5, 0.5, 0.25, 0.5, 0.25, 0.525, 0.25, 0.525, 0.25, 0.5, 0.5, 0.6, 0.5, 0.575, 0.5, 0.575, 0.5, 0.6, 0.25, 0.525, 0.25, 0.55, 0.25, 0.55, 0.25, 0.525, 0.5, 0.575, 0.5, 0.55, 0.5, 0.55, 0.5, 0.575, 0.25, 0.7, 0.25, 0.725, 0.25, 0.725, 0.25, 0.7, 0.5, 0.725, 0.5, 0.725, 0.5, 0.725, 0.5, 0.725, 0.5, 0.55, 0.5, 0.525, 0.5, 0.525, 0.5, 0.55, 0.25, 0.675, 0.25, 0.7, 0.25, 0.7, 0.25, 0.675, 0.5, 0.5, 0.5, 0.525, 0.5, 0.525, 0.5, 0.5, 0.25, 0.65, 0.25, 0.675, 0.25, 0.675, 0.25, 0.65, 0.5, 0.5, 0.5, 0.25, 0.5, 0.25, 0.5, 0.5, 0.25, 0.625, 0.25, 0.65, 0.25, 0.65, 0.25, 0.625, 0.25, 0.525, 0.25, 0.525, 0.25, 0.525, 0.25, 0.525, 0.5, 0.75, 0.5, 0.725, 0.5, 0.725, 0.5, 0.75, 0.5, 0.575, 0.5, 0.6, 0.5, 0.6, 0.5, 0.575, 0.25, 0.725, 0.25, 0.725, 0.25, 0.725, 0.25, 0.725, 0.5, 0.625, 0.5, 0.65, 0.5, 0.65, 0.5, 0.625, 0.25, 0.7, 0.25, 0.675, 0.25, 0.675, 0.25, 0.7, 0.25, 0.6, 0.25, 0.575, 0.25, 0.575, 0.25, 0.6, 0.5, 0.65, 0.5, 0.675, 0.5, 0.675, 0.5, 0.65, 0.25, 0.725, 0.25, 0.7, 0.25, 0.7, 0.25, 0.725, 0.5, 0.6, 0.5, 0.625, 0.5, 0.625, 0.5, 0.6, 0.5, 0.625, 0.5, 0.6, 0.5, 0.6, 0.5, 0.625, 0.5, 0.65, 0.5, 0.625, 0.5, 0.625, 0.5, 0.65, 0.5, 0.675, 0.5, 0.7, 0.5, 0.7, 0.5, 0.675, 0.5, 0.525, 0.5, 0.525, 0.5, 0.525, 0.5, 0.525, 0.25, 0.6, 0.25, 0.625, 0.25, 0.625, 0.25, 0.6, 0.25, 0.625, 0.25, 0.6, 0.25, 0.6, 0.25, 0.625, 0.5, 0.675, 0.5, 0.65, 0.5, 0.65, 0.5, 0.675, 0.5, 0.7, 0.5, 0.725, 0.5, 0.725, 0.5, 0.7, 0.5, 0.525, 0.5, 0.55, 0.5, 0.55, 0.5, 0.525, 0.75, 0.75, 0.75, 0.5, 0.75, 0.5, 0.75, 0.75, 0.5, 0.7, 0.5, 0.675, 0.5, 0.675, 0.5, 0.7, 0.5, 0.55, 0.5, 0.575, 0.5, 0.575, 0.5, 0.55, 0.25, 0.75, 0.25, 0.725, 0.25, 0.725, 0.25, 0.75, 0.5, 0.725, 0.5, 0.7, 0.5, 0.7, 0.5, 0.725, 0.25, 0.725, 0.25, 0.725, 0.25, 0.725, 0.25, 0.725, 0.5, 0.575, 0.5, 0.6, 0.5, 0.6, 0.5, 0.575, 0.5, 0.75, 0.5, 0.725, 0.5, 0.725, 0.5, 0.75, 0.25, 0.525, 0.25, 0.525, 0.25, 0.525, 0.25, 0.525, 0.25, 0.625, 0.25, 0.65, 0.25, 0.65, 0.25, 0.625, 0.5, 0.5, 0.5, 0.25, 0.5, 0.25, 0.5, 0.5, 0.5, 0.725, 0.5, 0.725, 0.5, 0.725, 0.5, 0.725, 0.5, 0.55, 0.5, 0.525, 0.5, 0.525, 0.5, 0.55, 0.25, 0.675, 0.25, 0.7, 0.25, 0.7, 0.25, 0.675, 0.5, 0.5, 0.5, 0.525, 0.5, 0.525, 0.5, 0.5, 0.25, 0.65, 0.25, 0.675, 0.25, 0.675, 0.25, 0.65, 0.5, 0.5, 0.5, 0.25, 0.5, 0.25, 0.5, 0.5, 0.25, 0.625, 0.25, 0.65, 0.25, 0.65, 0.25, 0.625, 0.25, 0.525, 0.25, 0.525, 0.25, 0.525, 0.25, 0.525, 0.5, 0.75, 0.5, 0.725, 0.5, 0.725, 0.5, 0.75, 0.5, 0.575, 0.5, 0.6, 0.5, 0.6, 0.5, 0.575, 0.25, 0.725, 0.25, 0.725, 0.25, 0.725, 0.25, 0.725, 0.5, 0.725, 0.5, 0.7, 0.5, 0.7, 0.5, 0.725, 0.25, 0.75, 0.25, 0.725, 0.25, 0.725, 0.25, 0.75, 0.5, 0.55, 0.5, 0.575, 0.5, 0.575, 0.5, 0.55, 0.5, 0.7, 0.5, 0.675, 0.5, 0.675, 0.5, 0.7, 0.75, 0.75, 0.75, 0.5, 0.75, 0.5, 0.75, 0.75, 0.25, 0.55, 0.25, 0.575, 0.25, 0.575, 0.25, 0.55, 0.25, 0.65, 0.25, 0.625, 0.25, 0.625, 0.25, 0.65, 0.25, 0.55, 0.25, 0.525, 0.25, 0.525, 0.25, 0.55, 0.25, 0.575, 0.25, 0.6, 0.25, 0.6, 0.25, 0.575, 0.25, 0.675, 0.25, 0.65, 0.25, 0.65, 0.25, 0.675, 0.25, 0.575, 0.25, 0.55, 0.25, 0.55, 0.25, 0.575, 0.5, 0.625, 0.5, 0.65, 0.5, 0.65, 0.5, 0.625, 0.25, 0.7, 0.25, 0.675, 0.25, 0.675, 0.25, 0.7, 0.25, 0.6, 0.25, 0.575, 0.25, 0.575, 0.25, 0.6, 0.5, 0.65, 0.5, 0.675, 0.5, 0.675, 0.5, 0.65, 0.25, 0.725, 0.25, 0.7, 0.25, 0.7, 0.25, 0.725, 0.5, 0.6, 0.5, 0.625, 0.5, 0.625, 0.5, 0.6, 0.5, 0.625, 0.5, 0.6, 0.5, 0.6, 0.5, 0.625, 0.5, 0.65, 0.5, 0.625, 0.5, 0.625, 0.5, 0.65, 0.5, 0.675, 0.5, 0.7, 0.5, 0.7, 0.5, 0.675, 0.5, 0.525, 0.5, 0.525, 0.5, 0.525, 0.5, 0.525, 0.25, 0.6, 0.25, 0.625, 0.25, 0.625, 0.25, 0.6, 0.25, 0.625, 0.25, 0.6, 0.25, 0.6, 0.25, 0.625, 0.5, 0.675, 0.5, 0.65, 0.5, 0.65, 0.5, 0.675, 0.5, 0.7, 0.5, 0.725, 0.5, 0.725, 0.5, 0.7, 0.5, 0.525, 0.5, 0.55, 0.5, 0.55, 0.5, 0.525, 0.75, 0.75, 0.75, 0.5, 0.75, 0.5, 0.75, 0.75, 0.5, 0.7, 0.5, 0.675, 0.5, 0.675, 0.5, 0.7, 0.5, 0.55, 0.5, 0.575, 0.5, 0.575, 0.5, 0.55, 0.25, 0.75, 0.25, 0.725, 0.25, 0.725, 0.25, 0.75, 0.5, 0.725, 0.5, 0.7, 0.5, 0.7, 0.5, 0.725, 0.25, 0.525, 0.25, 0.525, 0.25, 0.525, 0.25, 0.525, 0.5, 0.75, 0.5, 0.725, 0.5, 0.725, 0.5, 0.75, 0.5, 0.575, 0.5, 0.6, 0.5, 0.6, 0.5, 0.575, 0.25, 0.725, 0.25, 0.725, 0.25, 0.725, 0.25, 0.725, 0.5, 0.725, 0.5, 0.7, 0.5, 0.7, 0.5, 0.725, 0.25, 0.75, 0.25, 0.725, 0.25, 0.725, 0.25, 0.75, 0.5, 0.55, 0.5, 0.575, 0.5, 0.575, 0.5, 0.55, 0.5, 0.7, 0.5, 0.675, 0.5, 0.675, 0.5, 0.7, 0.75, 0.75, 0.75, 0.5, 0.75, 0.5, 0.75, 0.75, 0.5, 0.525, 0.5, 0.55, 0.5, 0.55, 0.5, 0.525, 0.5, 0.7, 0.5, 0.725, 0.5, 0.725, 0.5, 0.7, 0.5, 0.675, 0.5, 0.65, 0.5, 0.65, 0.5, 0.675, 0.25, 0.625, 0.25, 0.6, 0.25, 0.6, 0.25, 0.625, 0.25, 0.6, 0.25, 0.625, 0.25, 0.625, 0.25, 0.6, 0.5, 0.525, 0.5, 0.525, 0.5, 0.525, 0.5, 0.525, 0.5, 0.675, 0.5, 0.7, 0.5, 0.7, 0.5, 0.675, 0.25, 0.7, 0.25, 0.725, 0.25, 0.725, 0.25, 0.7, 0.5, 0.575, 0.5, 0.55, 0.5, 0.55, 0.5, 0.575, 0.25, 0.525, 0.25, 0.55, 0.25, 0.55, 0.25, 0.525, 0.5, 0.6, 0.5, 0.575, 0.5, 0.575, 0.5, 0.6, 0.25, 0.5, 0.25, 0.525, 0.25, 0.525, 0.25, 0.5, 0.25, 0.55, 0.25, 0.575, 0.25, 0.575, 0.25, 0.55, 0.25, 0.65, 0.25, 0.625, 0.25, 0.625, 0.25, 0.65, 0.25, 0.55, 0.25, 0.525, 0.25, 0.525, 0.25, 0.55, 0.25, 0.575, 0.25, 0.6, 0.25, 0.6, 0.25, 0.575, 0.25, 0.675, 0.25, 0.65, 0.25, 0.65, 0.25, 0.675, 0.25, 0.575, 0.25, 0.55, 0.25, 0.55, 0.25, 0.575, 0.5, 0.625, 0.5, 0.65, 0.5, 0.65, 0.5, 0.625, 0.25, 0.7, 0.25, 0.675, 0.25, 0.675, 0.25, 0.7, 0.25, 0.6, 0.25, 0.575, 0.25, 0.575, 0.25, 0.6, 0.5, 0.65, 0.5, 0.675, 0.5, 0.675, 0.5, 0.65, 0.25, 0.725, 0.25, 0.7, 0.25, 0.7, 0.25, 0.725, 0.5, 0.6, 0.5, 0.625, 0.5, 0.625, 0.5, 0.6, 0.5, 0.625, 0.5, 0.6, 0.5, 0.6, 0.5, 0.625, 0.5, 0.65, 0.5, 0.625, 0.5, 0.625, 0.5, 0.65, 0.5, 0.675, 0.5, 0.7, 0.5, 0.7, 0.5, 0.675, 0.5, 0.525, 0.5, 0.525, 0.5, 0.525, 0.5, 0.525, 0.25, 0.6, 0.25, 0.625, 0.25, 0.625, 0.25, 0.6, 0.25, 0.625, 0.25, 0.6, 0.25, 0.6, 0.25, 0.625, 0.5, 0.675, 0.5, 0.65, 0.5, 0.65, 0.5, 0.675, 0.5, 0.7, 0.5, 0.725, 0.5, 0.725, 0.5, 0.7, 0.5, 0.525, 0.5, 0.55, 0.5, 0.55, 0.5, 0.525, 0.25, 0.625, 0.25, 0.6, 0.25, 0.6, 0.25, 0.625, 0.5, 0.675, 0.5, 0.65, 0.5, 0.65, 0.5, 0.675, 0.5, 0.55, 0.5, 0.525, 0.5, 0.525, 0.5, 0.55, 0.5, 0.625, 0.5, 0.6, 0.5, 0.6, 0.5, 0.625, 0.5, 0.65, 0.5, 0.625, 0.5, 0.625, 0.5, 0.65, 0.25, 0.725, 0.25, 0.7, 0.25, 0.7, 0.25, 0.725, 0.25, 0.6, 0.25, 0.575, 0.25, 0.575, 0.25, 0.6, 0.25, 0.7, 0.25, 0.675, 0.25, 0.675, 0.25, 0.7, 0.25, 0.575, 0.25, 0.55, 0.25, 0.55, 0.25, 0.575, 0.25, 0.675, 0.25, 0.65, 0.25, 0.65, 0.25, 0.675, 0.25, 0.55, 0.25, 0.525, 0.25, 0.525, 0.25, 0.55, 0.25, 0.65, 0.25, 0.625, 0.25, 0.625, 0.25, 0.65, 0.5, 0.725, 0.5, 0.7, 0.5, 0.7, 0.5, 0.725, 0.5, 0.6, 0.5, 0.575, 0.5, 0.575, 0.5, 0.6, 0.5, 0.7, 0.5, 0.675, 0.5, 0.675, 0.5, 0.7, 0.5, 0.575, 0.5, 0.55, 0.5, 0.55, 0.5, 0.575, 0.25, 0.625, 0.25, 0.65, 0.25, 0.65, 0.25, 0.625, 0.5, 0.5, 0.5, 0.25, 0.5, 0.25, 0.5, 0.5, 0.25, 0.65, 0.25, 0.675, 0.25, 0.675, 0.25, 0.65, 0.5, 0.5, 0.5, 0.525, 0.5, 0.525, 0.5, 0.5, 0.25, 0.675, 0.25, 0.7, 0.25, 0.7, 0.25, 0.675, 0.5, 0.55, 0.5, 0.525, 0.5, 0.525, 0.5, 0.55, 0.5, 0.725, 0.5, 0.725, 0.5, 0.725, 0.5, 0.725, 0.25, 0.7, 0.25, 0.725, 0.25, 0.725, 0.25, 0.7, 0.5, 0.575, 0.5, 0.55, 0.5, 0.55, 0.5, 0.575, 0.25, 0.525, 0.25, 0.55, 0.25, 0.55, 0.25, 0.525, 0.5, 0.6, 0.5, 0.575, 0.5, 0.575, 0.5, 0.6, 0.25, 0.5, 0.25, 0.525, 0.25, 0.525, 0.25, 0.5, 0.25, 0.55, 0.25, 0.575, 0.25, 0.575, 0.25, 0.55, 0.25, 0.65, 0.25, 0.625, 0.25, 0.625, 0.25, 0.65, 0.25, 0.55, 0.25, 0.525, 0.25, 0.525, 0.25, 0.55, 0.25, 0.575, 0.25, 0.6, 0.25, 0.6, 0.25, 0.575, 0.25, 0.675, 0.25, 0.65, 0.25, 0.65, 0.25, 0.675, 0.25, 0.575, 0.25, 0.55, 0.25, 0.55, 0.25, 0.575, 0.5, 0.625, 0.5, 0.65, 0.5, 0.65, 0.5, 0.625, 0.25, 0.7, 0.25, 0.675, 0.25, 0.675, 0.25, 0.7, 0.25, 0.6, 0.25, 0.575, 0.25, 0.575, 0.25, 0.6, 0.5, 0.65, 0.5, 0.675, 0.5, 0.675, 0.5, 0.65, 0.25, 0.725, 0.25, 0.7, 0.25, 0.7, 0.25, 0.725, 0.5, 0.6, 0.5, 0.625, 0.5, 0.625, 0.5, 0.6, 0.5, 0.625, 0.5, 0.6, 0.5, 0.6, 0.5, 0.625, 0.5, 0.65, 0.5, 0.625, 0.5, 0.625, 0.5, 0.65])
me_cube.materials.append(mat_material)
me_cube.use_remesh_preserve_volume = False
me_cube.use_remesh_preserve_attributes = False
me_cube.use_mirror_vertex_groups = False
me_cube.update()

# ---- objects
ob_cube = bpy.data.objects.new('Cube', me_cube)

# ---- transforms, parenting, visibility, modifiers, constraints
ob_cube.location = (0.0, 0.0, 0.9752)
ob_cube.rotation_euler = (1.571, 1.571, 0.0)
ob_cube.scale = (0.7, 0.14, 0.45)
ob_cube.lock_rotations_4d = False
ob_cube.empty_display_type = 'ARROWS'
ob_cube.lineart.crease_threshold = 0.0

# ---- collection membership
col_collection.objects.link(ob_cube)

# ---- scene / render settings (as saved in the file)
scene.frame_start = 1; scene.frame_end = 250; scene.frame_set(1)
scene.render.engine = 'BLENDER_EEVEE_NEXT'
scene.cycles.use_denoising = False
scene.cycles.samples = 128
scene.cycles.sampling_pattern = 'TABULATED_SOBOL'
scene.cycles.use_adaptive_sampling = False
scene.cycles.use_light_tree = False
scene.view_settings.view_transform = 'Filmic'
bpy.context.view_layer.update()

# ---- added for rendering (the .blend has no active camera and no usable light): camera, sun
cam_auto = bpy.data.cameras.new('AutoCamera')
cam_auto.lens = 50.0
cam_auto.sensor_width = 36.0
cam_auto.clip_end = 1000.0
ob_auto_camera = bpy.data.objects.new('AutoCamera', cam_auto)
scene.collection.objects.link(ob_auto_camera)
ob_auto_camera.location = (1.42529, -2.00808, 2.26318)
ob_auto_camera.rotation_euler = (1.09748, -7.21219e-08, 0.694738)
scene.camera = ob_auto_camera
light_auto_sun = bpy.data.lights.new('AutoSun', 'SUN')
light_auto_sun.energy = 3.0
light_auto_sun.angle = 0.0523599
ob_auto_sun = bpy.data.objects.new('AutoSun', light_auto_sun)
scene.collection.objects.link(ob_auto_sun)
ob_auto_sun.rotation_euler = (0.872665, 0.174533, 0.523599)
bpy.context.view_layer.update()
